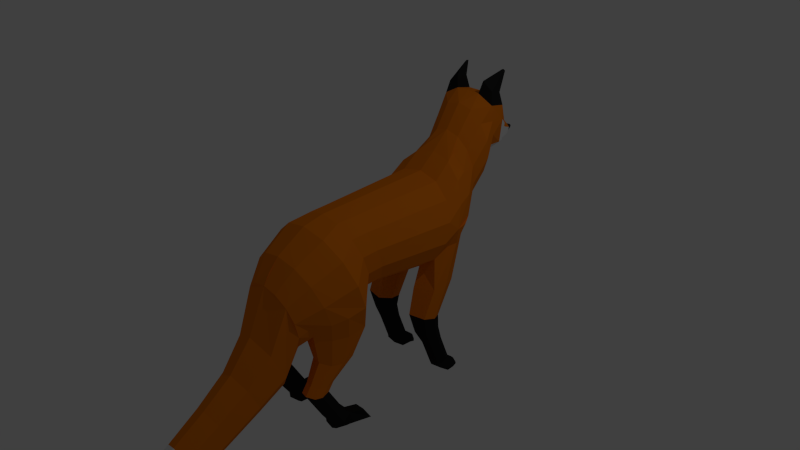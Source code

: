 # Source: fox_idle.blend  (saved by Blender 2.75.0; exported with 4.5.12 LTS)
import bpy
from mathutils import Matrix  # noqa: F401  (used for matrix-valued properties, if any)

bpy.ops.wm.read_factory_settings(use_empty=True)
scene = bpy.context.scene
scene.name = 'Scene'

# ---- collections
col_collection_1 = bpy.data.collections.new('Collection 1'); scene.collection.children.link(col_collection_1)

# ---- materials (node trees are filled in below, after node groups)
mat_fur = bpy.data.materials.new('fur')
mat_fur.alpha_threshold = 0.0
mat_fur.use_transparent_shadow = False
mat_fur.diffuse_color = (0.8, 0.1953, 0.004542, 1.0)
mat_fur.specular_color = (1.0, 0.9576, 0.9893)
mat_fur.roughness = 0.5
mat_fur2 = bpy.data.materials.new('fur2')
mat_fur2.alpha_threshold = 0.0
mat_fur2.use_transparent_shadow = False
mat_fur2.roughness = 0.5
mat_nose = bpy.data.materials.new('nose')
mat_nose.alpha_threshold = 0.0
mat_nose.use_transparent_shadow = False
mat_nose.diffuse_color = (0.01599, 0.01599, 0.01599, 1.0)
mat_nose.roughness = 0.5

# ---- material node trees

# ---- world
world_world = bpy.data.worlds.new('World'); scene.world = world_world
world_world.color = (0.05088, 0.05088, 0.05088)
world_world.use_sun_shadow = False
world_world.sun_shadow_jitter_overblur = 0.0
world_world.cycles.sampling_method = 'MANUAL'
world_world.cycles.sample_map_resolution = 256

# ---- cameras
cam_camera = bpy.data.cameras.new('Camera')
cam_camera.clip_end = 100.0
cam_camera.lens = 35.0
cam_camera.sensor_width = 32.0
cam_camera.sensor_height = 18.0
cam_camera.ortho_scale = 7.314
cam_camera.dof.focus_distance = 0.0
cam_camera.dof.aperture_fstop = 128.0

# ---- lights
light_lamp = bpy.data.lights.new('Lamp', 'POINT')
light_lamp.transmission_factor = 0.0
light_lamp.cutoff_distance = 30.0
light_lamp.energy = 100.0
light_lamp.shadow_buffer_clip_start = 1.001
light_lamp.shadow_soft_size = 0.1
light_lamp.shadow_maximum_resolution = 0.006
light_lamp.use_absolute_resolution = True
light_lamp.cycles.use_multiple_importance_sampling = False

# ---- meshes
me_cylinder_003 = bpy.data.meshes.new('Cylinder.003')
me_cylinder_003.from_pydata([(0.5534, 2.199, -1.566), (0.4615, 2.096, 1.011), (0.9981, 1.903, -1.479), (0.8326, 1.831, 0.92), (1.245, 1.474, -1.354), (1.038, 1.449, 0.7883), (1.245, 0.9991, -1.215), (1.038, 1.024, 0.642), (0.9981, 0.5709, -1.09), (0.8326, 0.642, 0.5102), (0.5534, 0.2745, -1.004), (0.4615, 0.3773, 0.419), (0.5281, 2.541, -2.016), (0.9526, 2.217, -1.922), (1.188, 1.75, -1.785), (1.267, 1.231, -1.634), (1.031, 0.7631, -1.497), (0.5281, 0.4395, -1.403), (0.4744, 2.667, -2.237), (0.8558, 2.337, -2.226), (1.067, 1.858, -2.211), (1.067, 1.328, -2.195), (0.8558, 0.8497, -2.18), (0.4744, 0.5188, -2.169), (0.3594, 2.969, -2.513), (0.6485, 2.712, -2.547), (0.809, 2.339, -2.596), (0.809, 1.926, -2.65), (0.6485, 1.553, -2.698), (0.3594, 1.295, -2.732), (0.3912, 3.507, -2.931), (0.7058, 3.244, -2.965), (0.8804, 2.865, -3.015), (0.8804, 2.445, -3.07), (0.7058, 2.065, -3.119), (0.3912, 1.803, -3.154), (0.3465, 3.814, -3.241), (0.7682, 3.609, -3.268), (0.7801, 3.239, -3.307), (0.7801, 2.907, -3.35), (0.6253, 2.608, -3.389), (0.3465, 2.401, -3.416), (0.3293, 3.737, -3.665), (0.7498, 3.538, -3.69), (0.7414, 3.187, -3.727), (0.5944, 2.587, -3.806), (0.3293, 2.39, -3.831), (0.2591, 3.397, -3.941), (0.4679, 3.242, -3.961), (0.5837, 3.018, -3.991), (0.4679, 2.546, -4.052), (0.2591, 2.391, -4.072), (0.2078, 3.225, -4.109), (0.4685, 2.92, -4.139), (0.3754, 2.54, -4.177), (0.2078, 2.415, -4.189), (0.172, 3.077, -4.19), (0.3879, 2.824, -4.215), (0.3108, 2.509, -4.246), (0.172, 2.405, -4.256), (0.1372, 2.95, -4.365), (0.3099, 2.748, -4.384), (0.2482, 2.496, -4.409), (0.1372, 2.413, -4.417), (0.09704, 2.82, -4.571), (0.2195, 2.677, -4.585), (0.1758, 2.498, -4.603), (0.09704, 2.439, -4.609), (0.04473, 2.673, -4.757), (0.102, 2.606, -4.764), (0.08156, 2.522, -4.772), (0.04473, 2.495, -4.775), (0.01744, 2.627, -4.905), (0.04069, 2.6, -4.908), (0.0324, 2.566, -4.911), (0.01744, 2.555, -4.913), (-0.01985, 2.555, -4.913), (-0.0348, 2.566, -4.911), (-0.0431, 2.6, -4.908), (-0.01985, 2.627, -4.905), (0.463, 2.076, 1.436), (0.8352, 1.811, 1.344), (1.042, 1.427, 1.212), (1.042, 1.001, 1.065), (0.8352, 0.6175, 0.9332), (0.463, 0.352, 0.8417), (0.621, 1.933, 1.979), (1.12, 1.577, 1.857), (1.397, 1.062, 1.679), (1.397, 0.4916, 1.483), (1.189, -0.09509, 1.348), (0.5563, -0.1359, 1.222), (1.327, 0.379, 1.929), (1.184, -0.168, 1.828), (0.3826, -0.1655, 1.671), (0.5253, 1.522, 2.727), (0.9475, 1.221, 2.623), (1.182, 0.786, 2.473), (1.182, 0.303, 2.306), (1.075, -0.1417, 2.225), (0.3389, -0.1592, 2.081), (0.9365, 0.2931, 2.668), (0.8697, 0.02382, 2.598), (0.4455, -0.1078, 2.514), (-0.0005318, 1.114, 3.191), (0.3753, 1.036, 3.172), (0.6766, 0.8155, 3.12), (0.8439, 0.4973, 3.044), (0.8439, 0.1441, 2.96), (0.6766, -0.1741, 2.884), (0.3753, -0.3943, 2.832), (-0.0005317, -0.4729, 2.813), (0.5956, -0.1563, 3.564), (0.743, -0.7137, 3.305), (0.33, -1.161, 3.097), (0.4822, -0.7697, 4.173), (0.6016, -1.221, 3.963), (0.2671, -1.583, 3.795), (0.4277, -1.272, 4.937), (0.5336, -1.672, 4.75), (0.2368, -1.993, 4.601), (0.3919, -1.743, 5.756), (0.489, -2.11, 5.585), (0.217, -2.404, 5.448), (0.3325, -2.023, 6.345), (0.4149, -2.352, 6.256), (0.184, -2.615, 6.185), (0.2969, -2.156, 6.814), (0.3706, -2.45, 6.735), (0.1642, -2.686, 6.671), (0.1571, -2.358, 7.173), (0.1961, -2.514, 7.131), (0.08663, -2.639, 7.097), (0.05059, -2.486, 7.376), (0.06338, -2.537, 7.362), (-0.02995, -2.578, 7.351), (-0.001203, -2.467, 7.381), (1.05, -0.2003, -1.037), (0.548, -0.2298, -0.8103), (0.9357, -0.1924, -1.766), (0.4844, -0.2226, -1.754), (1.018, -0.8578, -0.7241), (0.5663, -0.8639, -0.6352), (0.9153, -0.9928, -1.315), (0.509, -1.017, -1.298), (0.9694, -1.361, -0.8621), (0.6007, -1.383, -0.7934), (0.8853, -1.356, -1.359), (0.6468, -1.378, -1.351), (0.9594, -1.692, -1.023), (0.6975, -1.707, -0.965), (0.8997, -1.687, -1.444), (0.6644, -1.703, -1.438), (0.711, -2.37, -1.239), (0.9735, -2.373, -1.297), (0.9142, -2.365, -1.718), (0.6783, -2.364, -1.712), (0.8793, -2.424, -1.839), (0.7011, -2.424, -1.834), (0.8273, -2.537, -1.994), (0.7328, -2.537, -1.992), (1.067, -2.514, -1.754), (1.009, -2.45, -1.338), (0.7098, -2.448, -1.279), (0.5181, -2.514, -1.723), (1.029, -2.537, -1.888), (0.5444, -2.537, -1.868), (0.5013, 0.4792, -1.786), (1.118, 0.8115, -1.733), (1.235, 1.274, -1.916), (0.3948, -0.2425, -1.292), (1.114, -0.1862, -1.379), (0.4279, -0.9491, -0.9577), (1.076, -0.9265, -1.033), (0.5619, -1.395, -1.066), (1.036, -1.361, -1.123), (0.578, -1.716, -1.194), (1.032, -1.688, -1.248), (0.6946, -2.367, -1.475), (0.9438, -2.369, -1.508), (0.5668, -2.512, -1.473), (1.085, -2.513, -1.536), (1.033, -0.7845, 1.627), (0.6179, -0.789, 1.545), (1.065, -0.8336, 1.952), (0.4688, -0.8444, 1.836), (0.9931, -0.8155, 2.213), (0.4401, -0.8268, 2.106), (0.8237, -0.7064, 2.449), (0.5451, -0.7094, 2.394), (0.9348, -1.247, 2.148), (0.6539, -1.25, 2.093), (0.9888, -1.272, 2.377), (0.5195, -1.288, 2.286), (0.9403, -1.258, 2.553), (0.4998, -1.274, 2.468), (0.793, -1.194, 2.704), (0.6046, -1.196, 2.666), (0.9304, -1.448, 2.297), (0.6495, -1.451, 2.241), (0.9844, -1.476, 2.525), (0.5146, -1.476, 2.434), (0.9359, -1.464, 2.702), (0.4951, -1.464, 2.616), (0.7887, -1.395, 2.852), (0.6003, -1.397, 2.815), (0.9263, -2.135, 1.866), (0.6454, -2.138, 1.811), (0.9785, -2.18, 2.095), (0.5106, -2.161, 2.003), (0.9304, -2.166, 2.272), (0.4912, -2.147, 2.185), (0.7846, -2.082, 2.422), (0.5962, -2.084, 2.384), (0.7865, -2.651, 2.027), (0.6184, -2.651, 1.994), (0.7855, -2.355, 2.225), (0.928, -2.439, 2.084), (0.6073, -2.356, 2.189), (0.5023, -2.418, 2.0), (0.9739, -2.45, 1.917), (0.5207, -2.429, 1.828), (0.9196, -2.318, 1.699), (0.6539, -2.321, 1.646), (0.9816, -2.364, 1.375), (0.7159, -2.367, 1.323), (0.8243, -2.532, 2.183), (0.531, -2.557, 1.916), (0.5495, -2.563, 1.741), (0.5794, -2.536, 1.551), (0.9037, -2.57, 1.986), (0.5539, -2.526, 2.135), (0.9505, -2.578, 1.819), (0.994, -2.551, 1.631), (0.6747, -2.642, 1.071), (1.045, -2.643, 1.14), (0.4242, 4.102, -3.313), (0.703, 3.895, -3.34), (0.407, 4.025, -3.624), (0.6721, 3.828, -3.65), (0.5868, 4.308, -3.812), (0.6296, 4.276, -3.817), (0.5841, 4.296, -3.878), (0.6248, 4.266, -3.881), (-0.001203, 2.305, -1.597), (-0.001203, 2.191, 1.044), (-0.5558, 2.199, -1.566), (-0.4639, 2.096, 1.011), (-1.001, 1.903, -1.479), (-0.835, 1.831, 0.92), (-1.247, 1.474, -1.354), (-1.041, 1.449, 0.7883), (-1.247, 0.9991, -1.215), (-1.041, 1.024, 0.642), (-1.001, 0.5709, -1.09), (-0.835, 0.642, 0.5102), (-0.5558, 0.2745, -1.004), (-0.4639, 0.3773, 0.419), (-0.001203, 0.1688, -0.9731), (-0.001203, 0.2829, 0.3865), (-0.001203, 2.656, -2.05), (-0.5306, 2.541, -2.016), (-0.9551, 2.217, -1.922), (-1.191, 1.75, -1.785), (-1.269, 1.231, -1.634), (-1.033, 0.7631, -1.497), (-0.5306, 0.4395, -1.403), (-0.001203, 0.2125, -1.369), (-0.4768, 2.667, -2.237), (-0.8582, 2.337, -2.226), (-1.07, 1.858, -2.211), (-1.07, 1.328, -2.195), (-0.8582, 0.8497, -2.18), (-0.4768, 0.5188, -2.169), (-0.001203, 0.4008, -2.165), (-0.001203, 3.061, -2.501), (-0.3618, 2.969, -2.513), (-0.6509, 2.712, -2.547), (-0.8114, 2.339, -2.596), (-0.8114, 1.926, -2.65), (-0.6509, 1.553, -2.698), (-0.3618, 1.295, -2.732), (-0.001203, 1.203, -2.744), (-0.001203, 3.6, -2.919), (-0.3936, 3.507, -2.931), (-0.7082, 3.244, -2.965), (-0.8828, 2.865, -3.015), (-0.8828, 2.445, -3.07), (-0.7082, 2.065, -3.119), (-0.3936, 1.803, -3.154), (-0.001203, 1.71, -3.166), (-0.001203, 3.819, -3.231), (-0.3489, 3.814, -3.241), (-0.7706, 3.609, -3.268), (-0.7825, 3.239, -3.307), (-0.7825, 2.907, -3.35), (-0.6277, 2.608, -3.389), (-0.3489, 2.401, -3.416), (-0.001203, 2.327, -3.426), (-0.3317, 3.737, -3.665), (-0.7522, 3.538, -3.69), (-0.7439, 3.187, -3.727), (-0.5968, 2.587, -3.806), (-0.3317, 2.39, -3.831), (-0.2615, 3.397, -3.941), (-0.4703, 3.242, -3.961), (-0.5861, 3.018, -3.991), (-0.4703, 2.546, -4.052), (-0.2615, 2.391, -4.072), (-0.2102, 3.225, -4.109), (-0.4709, 2.92, -4.139), (-0.3778, 2.54, -4.177), (-0.2102, 2.415, -4.189), (-0.1744, 3.077, -4.19), (-0.3903, 2.824, -4.215), (-0.3132, 2.509, -4.246), (-0.1744, 2.405, -4.256), (-0.1396, 2.95, -4.365), (-0.3123, 2.748, -4.384), (-0.2507, 2.496, -4.409), (-0.1396, 2.413, -4.417), (-0.09945, 2.82, -4.571), (-0.222, 2.677, -4.585), (-0.1782, 2.498, -4.603), (-0.09945, 2.439, -4.609), (-0.04713, 2.673, -4.757), (-0.1044, 2.606, -4.764), (-0.08397, 2.522, -4.772), (-0.04713, 2.495, -4.775), (-0.001203, 2.171, 1.468), (-0.4654, 2.076, 1.436), (-0.8376, 1.811, 1.344), (-1.044, 1.427, 1.212), (-1.044, 1.001, 1.065), (-0.8376, 0.6175, 0.9332), (-0.4654, 0.352, 0.8417), (-0.001203, 0.2572, 0.8091), (-0.001203, 2.06, 2.023), (-0.6234, 1.933, 1.979), (-1.122, 1.577, 1.857), (-1.399, 1.062, 1.679), (-1.399, 0.4916, 1.483), (-1.191, -0.09509, 1.348), (-0.5587, -0.1359, 1.222), (-0.001203, -0.2296, 1.139), (-1.187, -0.168, 1.828), (-0.385, -0.1655, 1.671), (-0.001203, -0.2441, 1.603), (-0.001203, 1.63, 2.764), (-0.5277, 1.522, 2.727), (-0.9499, 1.221, 2.623), (-1.184, 0.786, 2.473), (-1.184, 0.303, 2.306), (-1.078, -0.1417, 2.225), (-0.3413, -0.1592, 2.081), (-0.001203, -0.2377, 2.016), (-0.001203, 1.345, 3.03), (-0.9389, 0.2931, 2.668), (-0.8721, 0.02382, 2.598), (-0.4479, -0.1078, 2.514), (-0.001203, -0.1994, 2.437), (-0.001874, 1.114, 3.191), (-0.3777, 1.036, 3.172), (-0.679, 0.8155, 3.12), (-0.8463, 0.4973, 3.044), (-0.8463, 0.1441, 2.96), (-0.679, -0.1741, 2.884), (-0.3777, -0.3943, 2.832), (-0.001874, -0.4729, 2.813), (-0.001203, 0.09175, 3.679), (-0.598, -0.1563, 3.564), (-0.7454, -0.7137, 3.305), (-0.3324, -1.161, 3.097), (-0.001203, -1.226, 3.067), (-0.001203, -0.5688, 4.266), (-0.4846, -0.7697, 4.173), (-0.604, -1.221, 3.963), (-0.2695, -1.583, 3.795), (-0.001203, -1.093, 5.019), (-0.4301, -1.272, 4.937), (-0.536, -1.672, 4.75), (-0.2392, -1.993, 4.601), (-0.001203, -1.579, 5.832), (-0.3943, -1.743, 5.756), (-0.4914, -2.11, 5.585), (-0.2194, -2.404, 5.448), (-0.001203, -1.877, 6.385), (-0.3349, -2.023, 6.345), (-0.4173, -2.352, 6.256), (-0.1864, -2.615, 6.185), (-0.001203, -2.026, 6.85), (-0.2993, -2.156, 6.814), (-0.373, -2.45, 6.735), (-0.1667, -2.686, 6.671), (-0.001203, -2.288, 7.192), (-0.1595, -2.358, 7.173), (-0.1986, -2.514, 7.131), (-0.08903, -2.639, 7.097), (-0.053, -2.486, 7.376), (-0.06579, -2.537, 7.362), (0.02754, -2.578, 7.351), (-1.053, -0.2003, -1.037), (-0.5504, -0.2298, -0.8103), (-0.9381, -0.1924, -1.766), (-0.4868, -0.2226, -1.754), (-1.021, -0.8578, -0.7241), (-0.5687, -0.8639, -0.6352), (-0.9177, -0.9928, -1.315), (-0.5114, -1.017, -1.298), (-0.9718, -1.344, -0.8633), (-0.6031, -1.366, -0.7946), (-0.8877, -1.338, -1.36), (-0.6492, -1.36, -1.352), (-0.9618, -1.692, -1.023), (-0.6999, -1.707, -0.965), (-0.9021, -1.687, -1.444), (-0.6668, -1.703, -1.438), (-0.9166, -2.365, -1.718), (-0.6807, -2.364, -1.712), (-0.9759, -2.373, -1.297), (-0.7134, -2.37, -1.239), (-0.8817, -2.424, -1.839), (-0.7035, -2.424, -1.834), (-0.8297, -2.537, -1.994), (-0.7352, -2.537, -1.992), (-1.07, -2.514, -1.754), (-1.02, -2.449, -1.339), (-0.7033, -2.448, -1.277), (-0.5205, -2.514, -1.723), (-1.032, -2.537, -1.888), (-0.5468, -2.537, -1.868), (-0.001203, 0.2509, -1.767), (-0.5037, 0.4792, -1.786), (-1.112, 0.8116, -1.739), (-0.3972, -0.2425, -1.292), (-1.117, -0.1862, -1.379), (-0.4303, -0.9491, -0.9577), (-1.079, -0.9265, -1.033), (-0.5644, -1.378, -1.067), (-1.038, -1.344, -1.125), (-0.5804, -1.716, -1.194), (-1.035, -1.688, -1.248), (-0.697, -2.367, -1.475), (-0.9462, -2.369, -1.508), (-0.5692, -2.512, -1.473), (-1.088, -2.513, -1.536), (-1.036, -0.7845, 1.627), (-0.6203, -0.789, 1.545), (-1.067, -0.8336, 1.952), (-0.4712, -0.8444, 1.836), (-0.9955, -0.8155, 2.213), (-0.4425, -0.8268, 2.106), (-0.8261, -0.7064, 2.449), (-0.5475, -0.7094, 2.394), (-0.9372, -1.247, 2.148), (-0.6563, -1.25, 2.093), (-0.9912, -1.272, 2.377), (-0.5219, -1.288, 2.286), (-0.9427, -1.258, 2.553), (-0.5022, -1.274, 2.468), (-0.7954, -1.194, 2.704), (-0.607, -1.196, 2.666), (-0.9328, -1.448, 2.297), (-0.6519, -1.451, 2.241), (-0.9868, -1.476, 2.525), (-0.517, -1.476, 2.434), (-0.9383, -1.464, 2.702), (-0.4975, -1.464, 2.616), (-0.7911, -1.395, 2.852), (-0.6027, -1.397, 2.815), (-0.9287, -2.135, 1.866), (-0.6478, -2.138, 1.811), (-0.9809, -2.18, 2.095), (-0.513, -2.161, 2.003), (-0.9328, -2.166, 2.272), (-0.4936, -2.147, 2.185), (-0.787, -2.082, 2.422), (-0.5986, -2.084, 2.384), (-0.6648, -2.659, 1.482), (-0.6363, -2.663, 1.664), (-0.619, -2.662, 1.826), (-0.7889, -2.651, 2.027), (-0.6208, -2.651, 1.994), (-0.7879, -2.355, 2.225), (-0.9304, -2.439, 2.084), (-0.6097, -2.356, 2.189), (-0.5047, -2.418, 2.0), (-0.9763, -2.45, 1.917), (-0.5231, -2.429, 1.828), (-0.922, -2.318, 1.699), (-0.6563, -2.321, 1.646), (-0.984, -2.364, 1.375), (-0.7183, -2.367, 1.323), (-0.8267, -2.532, 2.183), (-0.5334, -2.557, 1.916), (-0.552, -2.563, 1.741), (-0.5818, -2.536, 1.551), (-0.9061, -2.57, 1.986), (-0.5563, -2.526, 2.135), (-0.953, -2.578, 1.819), (-0.9964, -2.551, 1.631), (-0.6771, -2.642, 1.071), (-1.047, -2.643, 1.14), (-0.4266, 4.102, -3.313), (-0.7054, 3.895, -3.34), (-0.4094, 4.025, -3.624), (-0.6745, 3.828, -3.65), (-0.5892, 4.308, -3.812), (-0.632, 4.276, -3.817), (-0.5865, 4.296, -3.878), (-0.6272, 4.266, -3.881), (-0.001203, 2.248, -0.2765), (0.5074, 2.148, -0.2773), (0.9153, 1.867, -0.2796), (1.142, 1.462, -0.283), (1.142, 1.012, -0.2867), (0.9153, 0.6064, -0.2901), (0.5074, 0.3259, -0.2925), (-0.001203, 0.2258, -0.2933), (-0.5098, 2.148, -0.2773), (-0.9178, 1.867, -0.2796), (-1.144, 1.462, -0.283), (-1.144, 1.012, -0.2867), (-0.9178, 0.6064, -0.2901), (-0.5098, 0.3259, -0.2925), (0.8273, -2.607, -1.992), (0.7328, -2.607, -1.989), (1.067, -2.583, -1.751), (1.009, -2.463, -1.336), (0.7098, -2.461, -1.277), (0.5181, -2.584, -1.721), (1.029, -2.576, -1.885), (0.5444, -2.577, -1.865), (0.5668, -2.582, -1.47), (1.085, -2.583, -1.534), (-0.8297, -2.607, -1.992), (-0.7352, -2.607, -1.989), (-1.07, -2.583, -1.751), (-1.02, -2.463, -1.338), (-0.7033, -2.461, -1.275), (-0.5205, -2.554, -1.721), (-1.032, -2.576, -1.885), (-0.5468, -2.607, -1.865), (-0.5692, -2.582, -1.47), (-1.088, -2.583, -1.534)], [], [(511, 245, 1, 512), (512, 1, 3, 513), (513, 3, 5, 514), (514, 5, 7, 515), (515, 7, 9, 516), (516, 9, 11, 517), (517, 11, 259, 518), (10, 258, 267, 17), (10, 138, 137, 8), (6, 8, 16, 15), (4, 6, 15, 14), (2, 4, 14, 13), (0, 2, 13, 12), (244, 0, 12, 260), (167, 431, 274, 23), (168, 16, 137, 171), (169, 168, 22, 21), (14, 15, 169, 21, 20), (13, 14, 20, 19), (12, 13, 19, 18), (23, 274, 282, 29), (22, 23, 29, 28), (21, 22, 28, 27), (20, 21, 27, 26), (19, 20, 26, 25), (18, 19, 25, 24), (260, 275, 276, 268, 261), (29, 282, 290, 35), (28, 29, 35, 34), (27, 28, 34, 33), (26, 27, 33, 32), (25, 26, 32, 31), (24, 25, 31, 30), (275, 24, 30, 283), (35, 290, 298, 41), (34, 35, 41, 40), (33, 34, 40, 39), (32, 33, 39, 38), (31, 32, 38, 37), (30, 31, 37, 36), (283, 30, 36, 291), (303, 308, 51, 46), (40, 41, 46, 45), (44, 45, 50, 49), (37, 38, 44, 43), (42, 36, 236, 238), (308, 312, 55, 51), (45, 46, 51, 50), (49, 50, 54, 53), (43, 44, 49, 48), (42, 43, 48, 47), (42, 299, 292, 291, 36), (316, 320, 63, 59), (50, 51, 55, 54), (53, 54, 58, 57), (304, 309, 310, 306, 305), (56, 313, 309, 52), (294, 301, 302, 296, 295), (54, 55, 59, 58), (57, 58, 62, 61), (56, 57, 61, 60), (60, 317, 313, 56), (320, 324, 67, 63), (58, 59, 63, 62), (61, 62, 66, 65), (60, 61, 65, 64), (64, 321, 317, 60), (324, 328, 71, 67), (62, 63, 67, 66), (65, 66, 70, 69), (64, 65, 69, 68), (68, 325, 321, 64), (328, 76, 75, 71), (66, 67, 71, 70), (69, 70, 74, 73), (47, 48, 49, 53, 52), (47, 304, 299, 42), (72, 73, 74, 75, 76, 77, 78, 79), (312, 316, 59, 55), (70, 71, 75, 74), (68, 69, 73, 72), (78, 326, 325, 79), (259, 11, 85, 336), (11, 9, 84, 85), (9, 7, 83, 84), (7, 5, 82, 83), (5, 3, 81, 82), (3, 1, 80, 81), (1, 245, 329, 80), (336, 85, 91, 344), (85, 84, 90, 91), (84, 83, 89, 90), (83, 82, 88, 89), (82, 81, 87, 88), (81, 80, 86, 87), (80, 329, 337, 86), (344, 91, 94, 347), (102, 103, 189, 188), (90, 89, 92, 93), (97, 107, 108, 101, 98), (96, 106, 107, 97), (95, 105, 106, 96), (338, 349, 348, 337), (347, 94, 100, 355), (103, 100, 187, 189), (93, 92, 98, 99), (355, 100, 103, 360), (99, 102, 188, 186), (99, 98, 101, 102), (52, 309, 304, 47), (88, 97, 98, 92, 89), (339, 350, 349, 338), (349, 362, 361, 356, 348), (360, 103, 110, 111), (103, 102, 109, 110), (102, 101, 108, 109), (111, 110, 114, 373), (369, 361, 362, 363, 370), (72, 79, 325, 68), (374, 369, 370, 375), (38, 39, 40, 45, 44), (120, 381, 377, 117), (116, 119, 120, 117), (115, 118, 119, 116), (378, 374, 375, 379), (327, 77, 76, 328), (123, 385, 381, 120), (119, 122, 123, 120), (118, 121, 122, 119), (382, 378, 379, 383), (151, 177, 179, 155), (126, 389, 385, 123), (122, 125, 126, 123), (121, 124, 125, 122), (386, 382, 383, 387), (155, 179, 181, 161), (129, 393, 389, 126), (125, 128, 129, 126), (124, 127, 128, 125), (390, 386, 387, 391), (178, 156, 164, 180), (132, 397, 393, 129), (128, 131, 132, 129), (127, 130, 131, 128), (394, 390, 391, 395), (149, 150, 153, 154), (135, 397, 132, 400), (132, 131, 134, 400), (130, 133, 134, 131), (176, 152, 156, 178), (370, 363, 364, 365, 371), (136, 394, 395, 398), (394, 136, 133, 130), (171, 137, 141, 173), (167, 23, 140, 170), (23, 22, 139, 140), (8, 137, 16), (173, 141, 145, 175), (170, 140, 144, 172), (140, 139, 143, 144), (137, 138, 142, 141), (175, 145, 149, 177), (172, 144, 148, 174), (144, 143, 147, 148), (141, 142, 146, 145), (174, 148, 152, 176), (148, 147, 151, 152), (145, 146, 150, 149), (164, 156, 158, 166), (419, 426, 427, 420), (166, 158, 160), (156, 155, 157, 158), (158, 157, 159, 160), (157, 165, 159), (155, 161, 165, 157), (425, 429, 541, 537), (150, 176, 178, 153), (146, 174, 176, 150), (142, 172, 174, 146), (147, 175, 177, 151), (138, 170, 172, 142), (143, 173, 175, 147), (17, 167, 170, 138), (139, 171, 173, 143), (15, 16, 168, 169), (22, 168, 171, 139), (17, 267, 431, 167), (188, 189, 197, 196), (189, 187, 195, 197), (186, 188, 196, 194), (93, 99, 186, 184), (100, 94, 185, 187), (90, 93, 184, 182), (94, 91, 183, 185), (91, 90, 182, 183), (196, 197, 205, 204), (197, 195, 203, 205), (194, 196, 204, 202), (184, 186, 194, 192), (187, 185, 193, 195), (182, 184, 192, 190), (185, 183, 191, 193), (183, 182, 190, 191), (204, 205, 213, 212), (205, 203, 211, 213), (202, 204, 212, 210), (192, 194, 202, 200), (195, 193, 201, 203), (190, 192, 200, 198), (193, 191, 199, 201), (191, 190, 198, 199), (226, 231, 215, 214), (200, 202, 210, 208), (203, 201, 209, 211), (198, 200, 208, 206), (201, 199, 207, 209), (199, 198, 206, 207), (215, 234, 235, 214), (232, 230, 226, 214, 235, 233), (227, 228, 229, 234, 215, 231), (223, 222, 224, 225), (207, 206, 222, 223), (209, 207, 223, 221), (206, 208, 220, 222), (211, 209, 221, 219), (208, 210, 217, 220), (210, 212, 216, 217), (213, 211, 219, 218), (212, 213, 218, 216), (264, 271, 272, 433, 265), (229, 223, 225, 234), (222, 233, 235, 224), (225, 224, 235, 234), (221, 223, 229, 228), (222, 220, 232, 233), (219, 221, 228, 227), (220, 217, 230, 232), (217, 216, 226, 230), (218, 219, 227, 231), (216, 218, 231, 226), (238, 236, 240, 242), (37, 43, 239, 237), (43, 42, 238, 239), (36, 37, 237, 236), (240, 241, 243, 242), (237, 239, 243, 241), (239, 238, 242, 243), (236, 237, 241, 240), (17, 138, 10), (511, 519, 247, 245), (519, 520, 249, 247), (520, 521, 251, 249), (521, 522, 253, 251), (522, 523, 255, 253), (523, 524, 257, 255), (524, 518, 259, 257), (256, 266, 267, 258), (256, 254, 401, 402), (252, 264, 265, 254), (250, 263, 264, 252), (248, 262, 263, 250), (246, 261, 262, 248), (244, 260, 261, 246), (432, 273, 274, 431), (433, 435, 401, 265), (263, 270, 271, 264), (262, 269, 270, 263), (260, 12, 18, 24, 275), (273, 281, 282, 274), (272, 280, 281, 273), (271, 279, 280, 272), (270, 278, 279, 271), (269, 277, 278, 270), (268, 276, 277, 269), (281, 289, 290, 282), (280, 288, 289, 281), (279, 287, 288, 280), (278, 286, 287, 279), (277, 285, 286, 278), (276, 284, 285, 277), (275, 283, 284, 276), (289, 297, 298, 290), (288, 296, 297, 289), (287, 295, 296, 288), (286, 294, 295, 287), (285, 293, 294, 286), (284, 292, 293, 285), (283, 291, 292, 284), (296, 302, 303, 297), (301, 306, 307, 302), (293, 300, 301, 294), (299, 505, 503, 292), (302, 307, 308, 303), (306, 310, 311, 307), (300, 305, 306, 301), (299, 304, 305, 300), (307, 311, 312, 308), (310, 314, 315, 311), (309, 313, 314, 310), (311, 315, 316, 312), (314, 318, 319, 315), (313, 317, 318, 314), (315, 319, 320, 316), (318, 322, 323, 319), (317, 321, 322, 318), (319, 323, 324, 320), (322, 326, 327, 323), (321, 325, 326, 322), (323, 327, 328, 324), (77, 327, 326, 78), (345, 353, 352, 341, 342), (259, 336, 335, 257), (257, 335, 334, 255), (255, 334, 333, 253), (253, 333, 332, 251), (251, 332, 331, 249), (249, 331, 330, 247), (247, 330, 329, 245), (336, 344, 343, 335), (335, 343, 342, 334), (334, 342, 341, 333), (333, 341, 340, 332), (332, 340, 339, 331), (331, 339, 338, 330), (330, 338, 337, 329), (344, 347, 346, 343), (358, 452, 453, 359), (297, 303, 46, 41, 298), (351, 364, 363, 350), (341, 352, 351, 340), (350, 363, 362, 349), (356, 104, 105, 95, 348), (347, 355, 354, 346), (359, 453, 451, 354), (355, 360, 359, 354), (353, 450, 452, 358), (353, 358, 357, 352), (357, 365, 364, 351, 352), (340, 351, 350, 339), (86, 95, 96, 87), (360, 368, 367, 359), (359, 367, 366, 358), (358, 366, 365, 357), (368, 373, 372, 367), (376, 371, 372, 377), (105, 104, 369, 112, 106), (380, 376, 377, 381), (379, 375, 376, 380), (369, 374, 115, 112), (384, 380, 381, 385), (383, 379, 380, 384), (374, 378, 118, 115), (388, 384, 385, 389), (387, 383, 384, 388), (378, 382, 121, 118), (153, 178, 180, 163), (392, 388, 389, 393), (391, 387, 388, 392), (382, 386, 124, 121), (179, 154, 162, 181), (396, 392, 393, 397), (395, 391, 392, 396), (386, 390, 127, 124), (397, 135, 399, 396), (398, 395, 396, 399), (390, 394, 130, 127), (152, 151, 155, 156), (113, 116, 117, 114), (109, 108, 113, 114, 110), (177, 149, 154, 179), (435, 437, 405, 401), (432, 434, 404, 273), (273, 404, 403, 272), (254, 265, 401), (437, 439, 409, 405), (434, 436, 408, 404), (404, 408, 407, 403), (401, 405, 406, 402), (439, 441, 413, 409), (436, 438, 412, 408), (408, 412, 411, 407), (405, 409, 410, 406), (438, 440, 416, 412), (412, 416, 415, 411), (409, 413, 414, 410), (440, 442, 418, 416), (416, 418, 417, 415), (430, 424, 422), (422, 424, 423, 421), (421, 423, 429), (166, 160, 526, 532), (443, 445, 426, 419), (154, 153, 163, 162), (371, 365, 366, 367, 372), (410, 414, 440, 438), (133, 136, 398, 399, 135, 400, 134), (406, 410, 438, 436), (411, 415, 441, 439), (402, 406, 436, 434), (407, 411, 439, 437), (266, 402, 434, 432), (403, 407, 437, 435), (272, 403, 435, 433), (266, 432, 431, 267), (452, 460, 461, 453), (453, 461, 459, 451), (450, 458, 460, 452), (345, 448, 450, 353), (354, 451, 449, 346), (342, 446, 448, 345), (346, 449, 447, 343), (343, 447, 446, 342), (460, 468, 469, 461), (461, 469, 467, 459), (458, 466, 468, 460), (448, 456, 458, 450), (451, 459, 457, 449), (446, 454, 456, 448), (449, 457, 455, 447), (447, 455, 454, 446), (468, 476, 477, 469), (469, 477, 475, 467), (466, 474, 476, 468), (456, 464, 466, 458), (459, 467, 465, 457), (454, 462, 464, 456), (457, 465, 463, 455), (455, 463, 462, 454), (493, 481, 482, 498), (498, 482, 480, 494), (464, 472, 474, 466), (467, 475, 473, 465), (462, 470, 472, 464), (465, 473, 471, 463), (463, 471, 470, 462), (481, 502, 501, 478, 479, 480, 482), (494, 480, 479, 495), (481, 493, 497, 499, 500, 502), (495, 479, 478, 496), (490, 492, 491, 489), (471, 490, 489, 470), (473, 488, 490, 471), (470, 489, 487, 472), (475, 486, 488, 473), (472, 487, 484, 474), (474, 484, 483, 476), (477, 485, 486, 475), (476, 483, 485, 477), (496, 501, 492, 490), (478, 501, 496), (489, 491, 502, 500), (492, 501, 502, 491), (488, 495, 496, 490), (489, 500, 499, 487), (486, 494, 495, 488), (487, 499, 497, 484), (484, 497, 493, 483), (485, 498, 494, 486), (483, 493, 498, 485), (505, 509, 507, 503), (293, 504, 506, 300), (300, 506, 505, 299), (292, 503, 504, 293), (507, 509, 510, 508), (504, 508, 510, 506), (506, 510, 509, 505), (503, 507, 508, 504), (266, 256, 402), (375, 370, 371, 376), (112, 115, 116, 113), (107, 106, 112, 113, 108), (441, 443, 419, 413), (413, 419, 420, 414), (428, 430, 422, 418), (418, 422, 421, 417), (417, 421, 429, 425), (442, 444, 428, 418), (417, 425, 445, 443), (420, 427, 444, 442), (414, 420, 442, 440), (415, 417, 443, 441), (117, 377, 372, 373, 114), (261, 268, 269, 262), (337, 348, 95, 86), (87, 96, 97, 88), (52, 53, 57, 56), (256, 258, 518, 524), (254, 256, 524, 523), (252, 254, 523, 522), (250, 252, 522, 521), (248, 250, 521, 520), (246, 248, 520, 519), (244, 246, 519, 511), (10, 517, 518, 258), (8, 516, 517, 10), (6, 515, 516, 8), (4, 514, 515, 6), (2, 513, 514, 4), (0, 512, 513, 2), (244, 511, 512, 0), (532, 531, 527, 534, 533, 530), (541, 540, 543, 544, 537), (428, 444, 543, 540), (162, 163, 529, 528), (159, 165, 531, 525), (180, 164, 530, 533), (423, 424, 536, 535), (444, 427, 539, 543), (160, 159, 525, 526), (161, 181, 534, 527), (164, 166, 532, 530), (427, 426, 538, 539), (424, 430, 542, 536), (426, 445, 544, 538), (165, 161, 527, 531), (181, 162, 528, 534), (429, 423, 535, 541), (445, 425, 537, 544), (163, 180, 533, 529), (430, 428, 540, 542), (544, 543, 539, 538), (533, 534, 528, 529), (536, 542, 540, 541, 535), (526, 525, 531, 532)])
me_cylinder_003.polygons.foreach_set('material_index', [0, 0, 0, 0, 0, 0, 1, 1, 0, 0, 0, 0, 0, 0, 1, 0, 0, 0, 0, 0, 1, 1, 0, 0, 0, 0, 0, 1, 1, 0, 0, 0, 0, 0, 1, 1, 0, 0, 0, 0, 0, 1, 1, 1, 0, 2, 1, 1, 1, 0, 0, 0, 1, 1, 1, 0, 0, 0, 1, 1, 0, 0, 1, 1, 1, 0, 0, 1, 1, 1, 0, 0, 2, 1, 2, 0, 0, 2, 1, 2, 2, 2, 1, 0, 0, 0, 0, 0, 0, 1, 0, 0, 0, 0, 0, 0, 1, 0, 0, 0, 0, 0, 0, 1, 0, 0, 1, 0, 0, 0, 0, 0, 0, 1, 0, 0, 0, 0, 2, 0, 0, 0, 0, 0, 0, 2, 0, 0, 0, 0, 2, 1, 1, 1, 1, 2, 1, 1, 1, 1, 2, 1, 1, 1, 1, 2, 1, 1, 1, 2, 0, 1, 1, 0, 0, 0, 0, 2, 0, 0, 0, 2, 2, 2, 2, 2, 2, 2, 2, 2, 2, 2, 2, 2, 2, 2, 2, 2, 2, 2, 0, 2, 0, 0, 0, 0, 1, 0, 0, 0, 0, 0, 0, 0, 0, 0, 0, 0, 0, 0, 0, 0, 0, 2, 2, 2, 0, 0, 0, 0, 0, 2, 2, 2, 2, 2, 2, 2, 2, 2, 2, 2, 2, 2, 2, 2, 2, 2, 2, 0, 2, 2, 2, 2, 2, 2, 2, 2, 2, 2, 2, 2, 1, 2, 2, 2, 1, 2, 0, 0, 0, 0, 0, 0, 0, 1, 1, 0, 0, 0, 0, 0, 0, 1, 0, 0, 0, 0, 1, 1, 0, 0, 0, 0, 1, 1, 0, 0, 0, 0, 0, 1, 1, 0, 0, 0, 0, 0, 1, 1, 0, 2, 1, 1, 0, 0, 1, 1, 0, 1, 1, 0, 1, 1, 0, 1, 1, 0, 1, 2, 0, 1, 0, 0, 0, 0, 0, 0, 1, 0, 0, 0, 0, 0, 0, 1, 0, 1, 0, 0, 0, 0, 1, 0, 1, 0, 0, 0, 0, 0, 1, 0, 0, 0, 0, 0, 0, 0, 0, 0, 0, 0, 1, 1, 0, 2, 1, 1, 1, 2, 1, 1, 1, 1, 1, 1, 2, 0, 0, 2, 0, 0, 0, 0, 2, 0, 0, 0, 2, 2, 2, 2, 2, 2, 2, 2, 2, 2, 2, 2, 2, 2, 2, 0, 2, 1, 2, 2, 0, 2, 0, 0, 0, 1, 0, 0, 0, 0, 0, 0, 0, 0, 0, 0, 0, 0, 0, 0, 0, 0, 2, 2, 2, 0, 0, 0, 0, 0, 2, 2, 2, 2, 2, 2, 2, 2, 2, 2, 2, 2, 2, 2, 2, 2, 2, 2, 2, 2, 2, 2, 2, 2, 2, 2, 2, 2, 2, 2, 2, 2, 2, 1, 2, 2, 2, 1, 2, 0, 0, 0, 0, 2, 2, 2, 2, 2, 2, 2, 2, 2, 2, 0, 0, 0, 0, 0, 1, 0, 0, 0, 0, 0, 0, 1, 0, 0, 0, 0, 0, 0, 2, 2, 2, 2, 2, 2, 2, 2, 2, 2, 2, 2, 2, 2, 2, 2, 2, 2, 2, 2, 2, 2, 2, 2])
me_cylinder_003.materials.append(mat_fur)
me_cylinder_003.materials.append(mat_fur2)
me_cylinder_003.materials.append(mat_nose)
me_cylinder_003.use_remesh_preserve_volume = False
me_cylinder_003.use_remesh_preserve_attributes = False
me_cylinder_003.use_mirror_vertex_groups = False
me_cylinder_003.update()
arm_armature_006 = bpy.data.armatures.new('Armature.006')  # bones are not reproduced

# ---- objects
ob_armature = bpy.data.objects.new('Armature', arm_armature_006)
ob_cylinder = bpy.data.objects.new('Cylinder', me_cylinder_003)
ob_lamp = bpy.data.objects.new('Lamp', light_lamp)
ob_camera = bpy.data.objects.new('Camera', cam_camera)

# ---- transforms, parenting, visibility, modifiers, constraints
ob_armature.location = (0.001162, -1.058, 0.07444)
ob_armature.rotation_euler = (-1.274, -2.123e-16, 1.57e-16)
ob_armature.show_in_front = True
ob_armature.lineart.crease_threshold = 0.0
ob_cylinder.parent = ob_armature
ob_cylinder.matrix_parent_inverse = Matrix(((1.0, 0.0, -2.91e-11, -0.001162), (1.57e-16, 0.2927, -0.9562, 0.381), (-2.123e-16, 0.9562, 0.2927, 0.99), (0.0, 0.0, 0.0, 1.0)))
ob_cylinder.location = (0.0006387, -0.001869, -0.4226)
ob_cylinder.rotation_euler = (1.571, -1.323e-23, 6.617e-24)
ob_cylinder.scale = (0.531, 0.5813, 0.531)
ob_cylinder.lineart.crease_threshold = 0.0
_vg = ob_cylinder.vertex_groups.new(name='Bone')
for _i, _w in zip([1, 3, 5, 7, 9, 11, 80, 81, 82, 83, 84, 85, 86, 87, 88, 89, 90, 91, 92, 95, 96, 97, 98, 99, 101, 102, 103, 104, 105, 106, 107, 108, 109, 110, 111, 112, 113, 114, 115, 116, 117, 118, 119, 120, 121, 122, 123, 124, 125, 126, 127, 128, 129, 130, 131, 132, 133, 134, 135, 136, 245, 247, 249, 251, 253, 255, 257, 259, 329, 330, 331, 332, 333, 334, 335, 336, 337, 338, 339, 340, 341, 342, 343, 344, 345, 347, 348, 349, 350, 351, 352, 355, 356, 357, 358, 359, 360, 361, 362, 363, 364, 365, 366, 367, 368, 369, 370, 371, 372, 373, 374, 375, 376, 377, 378, 379, 380, 381, 382, 383, 384, 385, 386, 387, 388, 389, 390, 391, 392, 393, 394, 395, 396, 397, 398, 399, 400, 511, 512, 513, 514, 515, 516, 517, 518, 519, 520, 521, 522, 523, 524], [0.1964, 0.1928, 0.1914, 0.1991, 0.1906, 0.1769, 0.4258, 0.4251, 0.4316, 0.4962, 0.5018, 0.479, 0.6008, 0.5794, 0.5004, 0.2206, 0.07355, 0.09353, 0.1302, 0.3562, 0.3191, 0.1883, 0.08822, 0.0008791, 0.09216, 0.05934, 0.0612, 0.2845, 0.2664, 0.1838, 0.1392, 0.1124, 0.1118, 0.1389, 0.1559, 0.1315, 0.1122, 0.1234, 0.1241, 0.1204, 0.1224, 0.1228, 0.1223, 0.1224, 0.1227, 0.1226, 0.1226, 0.1226, 0.1226, 0.1226, 0.1226, 0.1226, 0.1226, 0.1226, 0.1226, 0.1226, 0.1226, 0.1226, 0.1226, 0.1226, 0.1981, 0.1966, 0.1931, 0.1919, 0.1994, 0.1909, 0.1771, 0.1718, 0.4258, 0.4257, 0.4248, 0.4312, 0.4954, 0.501, 0.4783, 0.4707, 0.6056, 0.6003, 0.5785, 0.5, 0.2236, 0.0747, 0.09368, 0.1358, 0.004982, 0.03119, 0.3647, 0.3555, 0.3192, 0.1891, 0.08876, 0.02736, 0.3109, 0.09338, 0.05222, 0.05391, 0.1568, 0.288, 0.2534, 0.1699, 0.1253, 0.08371, 0.08433, 0.1075, 0.1377, 0.1449, 0.1187, 0.1147, 0.122, 0.1245, 0.1262, 0.1227, 0.1216, 0.1222, 0.1232, 0.1228, 0.1225, 0.1225, 0.1227, 0.1227, 0.1226, 0.1226, 0.1226, 0.1226, 0.1226, 0.1226, 0.1226, 0.1226, 0.1226, 0.1226, 0.1226, 0.1226, 0.1226, 0.1226, 0.1226, 0.1226, 0.1226, 0.01217, 0.01373, 0.01848, 0.02555, 0.03292, 0.03699, 0.03844, 0.0398, 0.01391, 0.01881, 0.02598, 0.03339, 0.03741, 0.03869]): _vg.add([_i], _w, 'REPLACE')
_vg = ob_cylinder.vertex_groups.new(name='Bone.001')
for _i, _w in zip([0, 1, 2, 3, 4, 5, 6, 7, 8, 9, 10, 11, 13, 14, 15, 16, 20, 21, 80, 81, 82, 83, 84, 85, 86, 87, 88, 89, 90, 91, 92, 95, 96, 97, 168, 169, 244, 245, 246, 247, 248, 249, 250, 251, 252, 253, 254, 255, 256, 257, 258, 259, 261, 262, 263, 264, 265, 267, 270, 271, 329, 330, 331, 332, 333, 334, 335, 336, 337, 338, 339, 340, 341, 342, 343, 344, 348, 349, 350, 351, 433, 511, 512, 513, 514, 515, 516, 517, 518, 519, 520, 521, 522, 523, 524], [0.0954, 0.7468, 0.1232, 0.7424, 0.1455, 0.727, 0.1415, 0.6912, 0.0873, 0.6755, 0.07364, 0.6727, 0.03935, 0.06781, 0.07501, 0.03694, 0.0057, 0.002455, 0.5015, 0.4934, 0.4623, 0.3308, 0.274, 0.2551, 0.205, 0.1864, 0.147, 0.09654, 0.02121, 0.04837, 0.03788, 0.01563, 0.01212, 0.01479, 0.007894, 0.04954, 0.08224, 0.7474, 0.09585, 0.7465, 0.1235, 0.7417, 0.1458, 0.726, 0.1418, 0.69, 0.08769, 0.6745, 0.07354, 0.6721, 0.1515, 0.675, 0.0009538, 0.04009, 0.06793, 0.07513, 0.0375, 0.04186, 0.005621, 0.0004071, 0.5033, 0.5014, 0.4931, 0.4618, 0.3307, 0.2742, 0.2553, 0.2581, 0.2099, 0.2052, 0.1865, 0.1456, 0.09471, 0.02183, 0.0486, 0.07269, 0.02054, 0.01737, 0.01386, 0.0191, 0.007798, 0.8141, 0.8095, 0.7947, 0.7703, 0.7381, 0.7043, 0.6871, 0.6922, 0.8091, 0.794, 0.7693, 0.737, 0.7033, 0.6863]): _vg.add([_i], _w, 'REPLACE')
_vg = ob_cylinder.vertex_groups.new(name='Bone.002')
for _i, _w in zip([0, 2, 4, 6, 12, 13, 14, 15, 16, 18, 19, 20, 21, 22, 23, 25, 26, 27, 28, 29, 33, 34, 35, 168, 169, 244, 246, 248, 250, 252, 260, 261, 262, 263, 264, 265, 268, 269, 270, 271, 272, 273, 274, 277, 278, 279, 280, 281, 282, 287, 288, 289, 290, 431, 433, 511, 512, 513, 514, 519, 520, 521], [0.6377, 0.5395, 0.2324, 0.08544, 0.1742, 0.3169, 0.4844, 0.196, 0.03884, 0.1055, 0.175, 0.4323, 0.398, 0.1343, 0.09127, 0.03853, 0.08201, 0.1514, 0.2002, 0.3736, 0.01689, 0.05956, 0.08199, 0.07098, 0.2764, 0.6747, 0.6385, 0.5399, 0.2335, 0.08615, 0.1261, 0.1869, 0.3199, 0.487, 0.1974, 0.03998, 0.08832, 0.1775, 0.4363, 0.4162, 0.1378, 0.09201, 0.244, 0.03383, 0.0828, 0.1533, 0.2036, 0.3742, 0.4084, 0.01769, 0.0603, 0.0827, 0.09907, 0.06977, 0.07151, 0.09715, 0.09301, 0.07892, 0.04344, 0.09323, 0.07923, 0.04412]): _vg.add([_i], _w, 'REPLACE')
_vg = ob_cylinder.vertex_groups.new(name='Bone.003')
for _i, _w in zip([0, 2, 4, 6, 12, 13, 14, 15, 18, 19, 20, 21, 22, 23, 24, 25, 26, 27, 28, 29, 30, 31, 32, 33, 34, 35, 38, 39, 40, 41, 45, 46, 168, 169, 244, 246, 248, 250, 252, 260, 261, 262, 263, 264, 268, 269, 270, 271, 272, 273, 274, 275, 276, 277, 278, 279, 280, 281, 282, 283, 284, 285, 286, 287, 288, 289, 290, 291, 294, 295, 296, 297, 298, 302, 303, 307, 433, 511, 512, 519], [0.1983, 0.1433, 0.07682, 0.01479, 0.7439, 0.5325, 0.1952, 0.08555, 0.7882, 0.7066, 0.3776, 0.2162, 0.09399, 0.05179, 0.8324, 0.7742, 0.7731, 0.7224, 0.6734, 0.5131, 0.1163, 0.1741, 0.2992, 0.5881, 0.6879, 0.7297, 0.06481, 0.12, 0.178, 0.1788, 0.04385, 0.03531, 0.03101, 0.1406, 0.2041, 0.1967, 0.1424, 0.0758, 0.01352, 0.8151, 0.7278, 0.5294, 0.1936, 0.08263, 0.8196, 0.7043, 0.3758, 0.2105, 0.09245, 0.05136, 0.05597, 0.8548, 0.8148, 0.7774, 0.7723, 0.7208, 0.6714, 0.5126, 0.4876, 0.1185, 0.1159, 0.1761, 0.3101, 0.5894, 0.6873, 0.7291, 0.7344, 0.00486, 0.07241, 0.1575, 0.1791, 0.1795, 0.1679, 0.05675, 0.03738, 0.0004154, 0.02833, 0.008483, 0.005998, 0.005796]): _vg.add([_i], _w, 'REPLACE')
_vg = ob_cylinder.vertex_groups.new(name='Bone.004')
for _i, _w in zip([19, 25, 26, 27, 28, 31, 32, 33, 34, 35, 38, 39, 40, 41, 44, 45, 46, 47, 48, 49, 50, 51, 52, 53, 54, 55, 56, 57, 58, 59, 60, 61, 62, 63, 64, 65, 66, 67, 68, 69, 70, 71, 72, 73, 74, 75, 76, 77, 78, 79, 269, 277, 278, 279, 280, 285, 286, 287, 288, 289, 290, 294, 295, 296, 297, 298, 301, 302, 303, 304, 305, 306, 307, 308, 309, 310, 311, 312, 313, 314, 315, 316, 317, 318, 319, 320, 321, 322, 323, 324, 325, 326, 327, 328], [0.004708, 0.06802, 0.06271, 0.04056, 0.004126, 0.07525, 0.3295, 0.214, 0.1575, 0.1177, 0.06942, 0.2445, 0.5108, 0.6014, 0.08536, 0.4121, 0.4048, 0.05625, 0.09472, 0.1788, 0.3707, 0.3674, 0.1747, 0.2974, 0.3699, 0.3612, 0.315, 0.3445, 0.3691, 0.3586, 0.3516, 0.3616, 0.3595, 0.3533, 0.3469, 0.3509, 0.3498, 0.3481, 0.3451, 0.346, 0.3457, 0.3454, 0.3444, 0.3445, 0.3445, 0.3444, 0.3443, 0.3443, 0.3442, 0.3442, 0.006178, 0.07212, 0.06478, 0.04218, 0.00474, 0.08202, 0.3484, 0.22, 0.1591, 0.1181, 0.1043, 0.08356, 0.3145, 0.5181, 0.5988, 0.6381, 0.06929, 0.2877, 0.3792, 0.0539, 0.07516, 0.135, 0.313, 0.3546, 0.1568, 0.2174, 0.3298, 0.3511, 0.2936, 0.2922, 0.3441, 0.3514, 0.3392, 0.3356, 0.3474, 0.3487, 0.3421, 0.341, 0.345, 0.3459, 0.344, 0.3437, 0.3445, 0.3448]): _vg.add([_i], _w, 'REPLACE')
_vg = ob_cylinder.vertex_groups.new(name='Bone.003_L')
for _i, _w in zip([24, 30, 31, 36, 42, 47, 48, 52, 56, 268, 275, 276, 277, 278, 283, 284, 285, 286, 287, 288, 291, 292, 293, 294, 295, 296, 297, 299, 300, 301, 302, 303, 304, 305, 306, 307, 309, 310, 313, 314, 503, 504, 505, 506], [0.01803, 0.1253, 0.01381, 0.07443, 0.05288, 0.08815, 0.02665, 0.055, 0.008596, 0.03656, 0.09621, 0.1324, 0.08163, 0.01664, 0.6618, 0.7986, 0.6569, 0.2474, 0.0809, 0.002913, 0.6416, 0.8215, 0.4966, 0.6523, 0.3522, 0.1089, 0.01386, 0.7963, 0.4969, 0.5629, 0.09616, 0.00106, 0.5362, 0.462, 0.296, 0.01984, 0.2064, 0.145, 0.08997, 0.07403, 0.09987, 0.09577, 0.0428, 0.08476]): _vg.add([_i], _w, 'REPLACE')
_vg = ob_cylinder.vertex_groups.new(name='Bone.003_L.001')
for _i, _w in zip([284, 285, 286, 291, 292, 293, 294, 295, 299, 300, 301, 304, 305, 306, 309, 503, 504, 505, 506], [0.05213, 0.06632, 0.01758, 0.0305, 0.1315, 0.4761, 0.1229, 0.06376, 0.1288, 0.4443, 0.1271, 0.06399, 0.08972, 0.03131, 0.0002718, 0.8646, 0.8904, 0.9058, 0.8717]): _vg.add([_i], _w, 'REPLACE')
_vg = ob_cylinder.vertex_groups.new(name='Bone.003_L.002')
for _i, _w in zip([503, 505, 506, 507, 508, 509, 510], [0.01113, 0.03832, 0.02028, 0.9888, 0.9948, 1.002, 0.9923]): _vg.add([_i], _w, 'REPLACE')
_vg = ob_cylinder.vertex_groups.new(name='Bone.003_R')
for _i, _w in zip([18, 24, 25, 26, 30, 31, 32, 33, 36, 37, 38, 39, 40, 41, 42, 43, 44, 45, 47, 48, 49, 52, 53, 56, 57, 236, 237, 238, 239, 275, 283, 284, 291, 292, 299, 304, 305, 309, 313], [0.04118, 0.1043, 0.07157, 0.008151, 0.7119, 0.6284, 0.2205, 0.07112, 0.7732, 0.4896, 0.6261, 0.2809, 0.09317, 0.003281, 0.7733, 0.4789, 0.5248, 0.06978, 0.4758, 0.3045, 0.2392, 0.1904, 0.1005, 0.07927, 0.04902, 0.09464, 0.09044, 0.04395, 0.08048, 0.0577, 0.2032, 0.03084, 0.252, 0.007597, 0.02477, 0.07768, 0.0243, 0.04496, 0.001651]): _vg.add([_i], _w, 'REPLACE')
_vg = ob_cylinder.vertex_groups.new(name='Bone.003_R.001')
for _i, _w in zip([30, 31, 32, 36, 37, 38, 39, 42, 43, 44, 47, 48, 49, 52, 236, 237, 238, 239, 291], [0.05197, 0.06481, 0.01007, 0.1335, 0.4765, 0.1199, 0.0515, 0.1315, 0.446, 0.1271, 0.06024, 0.09277, 0.02108, 0.0004334, 0.8635, 0.8926, 0.9017, 0.8738, 0.03168]): _vg.add([_i], _w, 'REPLACE')
_vg = ob_cylinder.vertex_groups.new(name='Bone.003_R.002')
for _i, _w in zip([236, 238, 239, 240, 241, 242, 243], [0.0123, 0.04242, 0.01954, 0.9877, 0.9961, 1.002, 0.9924]): _vg.add([_i], _w, 'REPLACE')
_vg = ob_cylinder.vertex_groups.new(name='Bone.005')
for _i, _w in zip([2, 4, 6, 8, 9, 10, 11, 13, 14, 15, 16, 17, 20, 21, 22, 23, 27, 28, 29, 137, 138, 139, 140, 141, 142, 143, 144, 145, 146, 167, 168, 169, 170, 171, 172, 173, 256, 258, 259, 266, 267, 272, 273, 274, 282, 431, 432, 514, 515, 516, 517, 518, 524], [0.05885, 0.1564, 0.3399, 0.6887, 0.02816, 0.6965, 0.04099, 0.01548, 0.1011, 0.2839, 0.6858, 0.8006, 0.0732, 0.2358, 0.612, 0.6878, 0.004758, 0.05478, 0.0674, 0.9459, 0.8862, 0.9566, 0.9426, 0.4468, 0.4485, 0.04098, 0.06554, 0.01654, 0.04301, 0.7864, 0.6834, 0.2919, 0.9336, 0.9592, 0.1218, 0.09121, 0.04565, 0.2272, 0.01215, 0.04515, 0.2333, 0.005819, 0.07229, 0.2846, 0.03282, 0.252, 0.05804, 0.05211, 0.1045, 0.1743, 0.1776, 0.09197, 0.02383]): _vg.add([_i], _w, 'REPLACE')
_vg = ob_cylinder.vertex_groups.new(name='Bone.006')
for _i, _w in zip([137, 138, 140, 141, 142, 143, 144, 145, 146, 147, 148, 149, 150, 151, 152, 153, 154, 161, 162, 163, 170, 171, 172, 173, 174, 175, 176, 177, 178, 179, 180, 181, 527, 528, 529, 533, 534], [0.0226, 0.07688, 0.01896, 0.5523, 0.5497, 0.9536, 0.9332, 0.9658, 0.9534, 0.9946, 0.9937, 0.9861, 0.9934, 0.9704, 0.966, 0.4639, 0.4622, 0.0008252, 0.4048, 0.4212, 0.05217, 0.01054, 0.8767, 0.9084, 0.9924, 0.9899, 0.9765, 0.9828, 0.01305, 0.07015, 0.06817, 0.1012, 0.005487, 0.4038, 0.4143, 0.06754, 0.09759]): _vg.add([_i], _w, 'REPLACE')
_vg = ob_cylinder.vertex_groups.new(name='Bone.007')
for _i, _w in zip([151, 152, 153, 154, 155, 156, 157, 158, 159, 160, 161, 162, 163, 164, 165, 166, 178, 179, 180, 181, 525, 526, 527, 528, 529, 530, 531, 532, 533, 534], [0.008694, 0.01773, 0.5361, 0.5377, 0.9849, 0.9906, 0.9963, 0.9976, 0.9994, 0.9995, 0.9746, 0.5952, 0.5788, 0.9812, 0.9892, 0.9931, 0.9685, 0.9298, 0.9318, 0.8988, 0.9982, 0.9991, 0.9723, 0.5962, 0.5857, 0.9754, 0.988, 0.9929, 0.9325, 0.9024]): _vg.add([_i], _w, 'REPLACE')
_vg = ob_cylinder.vertex_groups.new(name='Bone.008')
for _i, _w in zip([10, 17, 22, 23, 167, 248, 250, 252, 254, 255, 256, 257, 258, 259, 262, 263, 264, 265, 266, 267, 270, 271, 272, 273, 274, 279, 280, 281, 282, 401, 402, 403, 404, 405, 406, 407, 408, 409, 410, 431, 432, 433, 434, 435, 436, 437, 517, 518, 521, 522, 523, 524], [0.04559, 0.04507, 0.006693, 0.07237, 0.05803, 0.05821, 0.1554, 0.3391, 0.6882, 0.02808, 0.6963, 0.04095, 0.2271, 0.01213, 0.01423, 0.09926, 0.2814, 0.6846, 0.8004, 0.2332, 0.07113, 0.2274, 0.6126, 0.6879, 0.2846, 0.003401, 0.05345, 0.06714, 0.0327, 0.946, 0.8861, 0.9567, 0.9425, 0.4466, 0.448, 0.04131, 0.06601, 0.01752, 0.04489, 0.252, 0.7863, 0.6828, 0.9334, 0.9592, 0.1223, 0.09101, 0.0238, 0.09193, 0.05194, 0.1043, 0.1742, 0.1775]): _vg.add([_i], _w, 'REPLACE')
_vg = ob_cylinder.vertex_groups.new(name='Bone.009')
for _i, _w in zip([401, 402, 404, 405, 406, 407, 408, 409, 410, 411, 412, 413, 414, 415, 416, 419, 420, 425, 426, 427, 434, 435, 436, 437, 438, 439, 440, 441, 442, 443, 444, 445, 537, 538, 539, 543, 544], [0.02247, 0.07695, 0.01905, 0.5526, 0.5501, 0.9535, 0.9327, 0.9654, 0.9525, 0.9944, 0.9934, 0.9864, 0.9936, 0.9708, 0.9663, 0.4599, 0.4656, 0.009233, 0.3805, 0.4324, 0.0523, 0.01047, 0.8761, 0.9086, 0.9923, 0.9898, 0.9767, 0.983, 0.01446, 0.06903, 0.07643, 0.09519, 0.02922, 0.3736, 0.4308, 0.08001, 0.0867]): _vg.add([_i], _w, 'REPLACE')
_vg = ob_cylinder.vertex_groups.new(name='Bone.010')
for _i, _w in zip([415, 416, 417, 418, 419, 420, 421, 422, 423, 424, 425, 426, 427, 428, 429, 430, 442, 443, 444, 445, 535, 536, 537, 538, 539, 540, 541, 542, 543, 544], [0.007874, 0.01706, 0.985, 0.9905, 0.54, 0.5343, 0.9962, 0.9976, 0.9992, 0.9994, 0.9704, 0.6195, 0.5675, 0.9827, 0.988, 0.9935, 0.9678, 0.931, 0.9236, 0.9048, 0.9966, 0.9986, 0.9604, 0.6264, 0.5692, 0.9811, 0.9872, 0.9928, 0.92, 0.9133]): _vg.add([_i], _w, 'REPLACE')
_vg = ob_cylinder.vertex_groups.new(name='Bone.011')
for _i, _w in zip([5, 7, 9, 11, 82, 83, 84, 85, 87, 88, 89, 90, 91, 92, 93, 94, 95, 96, 97, 98, 99, 100, 101, 102, 103, 105, 106, 107, 108, 109, 110, 111, 113, 182, 183, 184, 185, 186, 187, 188, 189, 190, 191, 192, 193, 194, 195, 196, 197, 198, 199, 200, 201, 202, 203, 204, 205, 212, 213, 257, 259, 335, 336, 343, 344, 346, 347, 354, 355, 359, 360, 368], [0.01139, 0.0589, 0.08056, 0.08147, 0.05406, 0.134, 0.2027, 0.2221, 0.071, 0.2259, 0.6413, 0.8935, 0.7748, 0.72, 0.9517, 0.8237, 0.01379, 0.08748, 0.2372, 0.6573, 0.9052, 0.7015, 0.3362, 0.5487, 0.4301, 0.02278, 0.0684, 0.1148, 0.1524, 0.1496, 0.1031, 0.06442, 0.01842, 0.9789, 0.9651, 0.9816, 0.9723, 0.9896, 0.9787, 0.9793, 0.9528, 0.8968, 0.9008, 0.883, 0.8583, 0.9158, 0.877, 0.9143, 0.9078, 0.1214, 0.1228, 0.175, 0.1962, 0.4401, 0.4383, 0.5236, 0.519, 0.01679, 0.0242, 0.003035, 0.05346, 0.03948, 0.125, 0.05609, 0.2914, 0.08901, 0.358, 0.1001, 0.325, 0.02776, 0.1596, 0.01496]): _vg.add([_i], _w, 'REPLACE')
_vg = ob_cylinder.vertex_groups.new(name='Bone.012')
for _i, _w in zip([190, 191, 192, 193, 194, 195, 196, 197, 198, 199, 200, 201, 202, 203, 204, 205, 206, 207, 208, 209, 210, 211, 212, 213, 214, 215, 216, 217, 218, 219, 220, 221, 222, 223, 224, 225, 226, 227, 228, 229, 230, 231, 232, 233], [0.1016, 0.09674, 0.1173, 0.1406, 0.08411, 0.1218, 0.08461, 0.09026, 0.8774, 0.8741, 0.8249, 0.8042, 0.56, 0.5623, 0.4766, 0.4818, 0.9288, 0.907, 0.9849, 0.9814, 0.9945, 0.982, 0.9656, 0.9646, 0.5479, 0.5225, 0.9683, 0.926, 0.9569, 0.8839, 0.8381, 0.7598, 0.2582, 0.2401, 0.055, 0.008732, 0.8361, 0.6275, 0.403, 0.1414, 0.6888, 0.833, 0.5516, 0.3654]): _vg.add([_i], _w, 'REPLACE')
_vg = ob_cylinder.vertex_groups.new(name='Bone.013')
for _i, _w in zip([206, 207, 209, 214, 215, 216, 217, 218, 219, 220, 221, 222, 223, 224, 225, 226, 227, 228, 229, 230, 231, 232, 233, 234, 235], [0.06962, 0.09542, 0.001759, 0.4521, 0.4776, 0.009386, 0.07371, 0.02692, 0.118, 0.1617, 0.2426, 0.7417, 0.7603, 0.945, 0.9707, 0.1636, 0.3738, 0.5978, 0.8588, 0.311, 0.1659, 0.4483, 0.6345, 1.006, 0.9905]): _vg.add([_i], _w, 'REPLACE')
_vg = ob_cylinder.vertex_groups.new(name='Bone.014')
for _i, _w in zip([11, 85, 91, 94, 100, 103, 111, 251, 253, 255, 257, 259, 332, 333, 334, 335, 336, 339, 340, 341, 342, 343, 344, 345, 346, 347, 349, 350, 351, 352, 353, 354, 355, 357, 358, 359, 360, 361, 362, 363, 364, 365, 366, 367, 368, 370, 446, 447, 448, 449, 450, 451, 452, 453, 454, 455, 456, 457, 458, 459, 460, 461, 462, 463, 464, 465, 466, 467, 468, 469, 476, 477], [0.0008206, 0.03446, 0.04788, 0.07009, 0.08348, 0.01795, 0.01147, 0.01068, 0.0583, 0.07966, 0.07976, 0.05187, 0.05333, 0.1327, 0.2012, 0.2174, 0.1209, 0.07082, 0.22, 0.6395, 0.8996, 0.7567, 0.2793, 0.9605, 0.7823, 0.3358, 0.01934, 0.09309, 0.2581, 0.6749, 0.9224, 0.6624, 0.3024, 0.3567, 0.5578, 0.4212, 0.1512, 0.005102, 0.04564, 0.07019, 0.141, 0.185, 0.1702, 0.08988, 0.05788, 0.0007111, 0.9795, 0.9599, 0.9837, 0.9666, 0.9921, 0.9724, 0.9794, 0.9468, 0.8995, 0.8983, 0.8861, 0.8548, 0.9165, 0.8753, 0.9143, 0.9073, 0.1267, 0.1186, 0.1824, 0.1877, 0.4407, 0.4375, 0.5236, 0.5186, 0.01677, 0.01953]): _vg.add([_i], _w, 'REPLACE')
_vg = ob_cylinder.vertex_groups.new(name='Bone.015')
for _i, _w in zip([454, 455, 456, 457, 458, 459, 460, 461, 462, 463, 464, 465, 466, 467, 468, 469, 470, 471, 472, 473, 474, 475, 476, 477, 479, 480, 481, 482, 483, 484, 485, 486, 487, 488, 489, 490, 491, 493, 494, 495, 496, 497, 498, 499, 500], [0.09891, 0.09871, 0.1143, 0.1438, 0.08343, 0.1233, 0.08455, 0.09054, 0.8718, 0.8783, 0.8175, 0.8129, 0.5594, 0.5632, 0.4765, 0.4821, 0.9152, 0.9084, 0.977, 0.9861, 0.9919, 0.9865, 0.9655, 0.9685, 0.05871, 0.1129, 0.4893, 0.4477, 0.9712, 0.9076, 0.9697, 0.8871, 0.7611, 0.7573, 0.2304, 0.2091, 0.05366, 0.8681, 0.4977, 0.1915, 0.002304, 0.7114, 0.8349, 0.3148, 0.1432]): _vg.add([_i], _w, 'REPLACE')
_vg = ob_cylinder.vertex_groups.new(name='Bone.016')
for _i, _w in zip([470, 471, 478, 479, 480, 481, 482, 483, 484, 485, 486, 487, 488, 489, 490, 491, 492, 493, 494, 495, 496, 497, 498, 499, 500, 501, 502], [0.08285, 0.09362, 0.994, 0.9413, 0.8872, 0.5106, 0.552, 0.003641, 0.09199, 0.002386, 0.1143, 0.2387, 0.2443, 0.7695, 0.7912, 0.9463, 0.9848, 0.1313, 0.5026, 0.8088, 0.9739, 0.2885, 0.1641, 0.6851, 0.8567, 1.002, 1.03]): _vg.add([_i], _w, 'REPLACE')
_vg = ob_cylinder.vertex_groups.new(name='Bone.017')
for _i, _w in zip([86, 87, 88, 89, 92, 94, 95, 96, 97, 98, 99, 100, 101, 102, 103, 104, 105, 106, 107, 108, 109, 110, 111, 112, 113, 114, 115, 189, 337, 338, 339, 340, 341, 346, 347, 348, 349, 350, 351, 352, 353, 354, 355, 356, 357, 358, 359, 360, 361, 362, 363, 364, 365, 366, 367, 368, 369, 370, 371, 372, 373, 374, 375, 376, 453], [0.03675, 0.04835, 0.0424, 0.006436, 0.06528, 0.01618, 0.1757, 0.1974, 0.1936, 0.1596, 0.0566, 0.1428, 0.4842, 0.3355, 0.445, 0.6599, 0.7119, 0.7797, 0.7238, 0.6704, 0.6161, 0.6842, 0.7355, 0.7722, 0.3016, 0.1832, 0.06135, 0.01212, 0.02953, 0.02625, 0.03175, 0.02934, 0.0009533, 0.03255, 0.05898, 0.1672, 0.1497, 0.1581, 0.1505, 0.1204, 0.04169, 0.1577, 0.1871, 0.4183, 0.4099, 0.3227, 0.4544, 0.5737, 0.4314, 0.502, 0.6341, 0.6174, 0.6942, 0.6419, 0.7283, 0.7502, 0.901, 0.8042, 0.2551, 0.1541, 0.1658, 0.05625, 0.05149, 0.01475, 0.01982]): _vg.add([_i], _w, 'REPLACE')
_vg = ob_cylinder.vertex_groups.new(name='Bone.018')
for _i, _w in zip([101, 102, 103, 107, 108, 109, 110, 111, 112, 113, 114, 115, 116, 117, 118, 358, 359, 360, 365, 366, 367, 368, 369, 370, 371, 372, 373, 374, 375, 376, 377, 378, 379], [0.01771, 0.03518, 0.05045, 0.0007302, 0.09072, 0.153, 0.1451, 0.1255, 0.1801, 0.5672, 0.6451, 0.7673, 0.2587, 0.1451, 0.03742, 0.008388, 0.03614, 0.05412, 0.006923, 0.1217, 0.128, 0.1202, 0.05553, 0.1334, 0.6292, 0.6638, 0.6499, 0.879, 0.7971, 0.2237, 0.1335, 0.03738, 0.0283]): _vg.add([_i], _w, 'REPLACE')
_vg = ob_cylinder.vertex_groups.new(name='Bone.019')
for _i, _w in zip([109, 110, 111, 113, 114, 115, 116, 117, 118, 119, 120, 121, 371, 372, 373, 374, 375, 376, 377, 378, 379, 380, 381, 382, 383], [0.003271, 0.006926, 0.001469, 0.08728, 0.1349, 0.1569, 0.6409, 0.7199, 0.7896, 0.2321, 0.1197, 0.03781, 0.07578, 0.1428, 0.1435, 0.05781, 0.1326, 0.6754, 0.7266, 0.8892, 0.8055, 0.2136, 0.115, 0.0469, 0.02877]): _vg.add([_i], _w, 'REPLACE')
_vg = ob_cylinder.vertex_groups.new(name='Bone.020')
for _i, _w in zip([116, 117, 118, 119, 120, 121, 122, 123, 124, 125, 126, 376, 377, 378, 379, 380, 381, 382, 383, 384, 385, 386, 387, 388, 389], [0.07107, 0.1078, 0.1581, 0.7351, 0.8269, 0.8688, 0.8304, 0.5487, 0.07922, 0.07637, 0.0572, 0.06333, 0.1083, 0.06095, 0.1467, 0.7467, 0.8308, 0.88, 0.8758, 0.8272, 0.5465, 0.07604, 0.07639, 0.07453, 0.06029]): _vg.add([_i], _w, 'REPLACE')
_vg = ob_cylinder.vertex_groups.new(name='Bone.021')
for _i, _w in zip([120, 121, 122, 123, 124, 125, 126, 127, 128, 129, 381, 382, 383, 384, 385, 386, 387, 388, 389, 390, 391, 392, 393], [0.02047, 0.076, 0.1385, 0.4164, 0.8097, 0.712, 0.3189, 0.103, 0.09681, 0.06901, 0.01894, 0.06265, 0.07489, 0.1417, 0.4302, 0.8375, 0.8284, 0.7913, 0.6983, 0.1045, 0.1071, 0.1115, 0.1052]): _vg.add([_i], _w, 'REPLACE')
_vg = ob_cylinder.vertex_groups.new(name='Bone.022')
for _i, _w in zip([123, 124, 125, 126, 127, 128, 129, 130, 131, 132, 386, 387, 388, 389, 390, 391, 392, 393, 394, 395, 396, 397], [0.004679, 0.09688, 0.196, 0.6063, 0.7882, 0.7811, 0.8011, 0.06527, 0.06745, 0.06932, 0.07382, 0.08181, 0.1181, 0.2229, 0.7927, 0.7842, 0.7661, 0.7625, 0.06502, 0.06474, 0.06771, 0.07742]): _vg.add([_i], _w, 'REPLACE')
_vg = ob_cylinder.vertex_groups.new(name='Bone.023')
for _i, _w in zip([127, 128, 129, 130, 131, 132, 133, 134, 135, 136, 390, 391, 392, 393, 394, 395, 396, 397, 398, 399, 400], [0.09283, 0.1041, 0.1121, 0.8753, 0.8629, 0.8613, 0.2006, 0.06757, 0.05692, 0.2406, 0.08802, 0.09297, 0.1044, 0.1132, 0.8803, 0.876, 0.8609, 0.8402, 0.2112, 0.08806, 0.07031]): _vg.add([_i], _w, 'REPLACE')
_vg = ob_cylinder.vertex_groups.new(name='Bone.024')
for _i, _w in zip([130, 131, 132, 133, 134, 135, 136, 394, 395, 396, 397, 398, 399, 400], [0.05014, 0.06063, 0.06153, 0.7822, 0.9265, 0.9376, 0.7388, 0.04049, 0.04906, 0.06096, 0.07119, 0.7706, 0.9041, 0.9233]): _vg.add([_i], _w, 'REPLACE')
_vg = ob_cylinder.vertex_groups.new(name='Bone.001_L')
for _i, _w in zip([0, 1, 2, 3, 4, 5, 6, 7, 8, 9, 10, 11, 12, 13, 14, 15, 16, 17, 18, 19, 20, 21, 22, 23, 24, 25, 26, 27, 28, 29, 31, 32, 33, 34, 35, 38, 39, 40, 41, 44, 45, 46, 47, 48, 49, 50, 51, 52, 53, 54, 55, 56, 57, 58, 59, 60, 61, 62, 63, 64, 65, 66, 67, 68, 69, 70, 71, 72, 73, 74, 75, 76, 77, 78, 79, 80, 81, 82, 83, 84, 85, 86, 87, 88, 89, 90, 91, 92, 93, 94, 95, 96, 97, 98, 99, 100, 101, 102, 103, 104, 105, 106, 107, 108, 109, 110, 111, 112, 113, 114, 115, 116, 117, 118, 119, 137, 138, 139, 140, 141, 142, 143, 144, 145, 146, 147, 148, 149, 150, 151, 152, 167, 168, 169, 170, 171, 172, 173, 174, 175, 176, 177, 182, 183, 184, 185, 186, 187, 188, 189, 190, 191, 192, 193, 194, 195, 196, 197, 198, 199, 200, 201, 202, 203, 204, 205, 244, 245, 246, 247, 248, 249, 250, 251, 252, 253, 254, 255, 256, 257, 258, 259, 260, 261, 262, 263, 264, 265, 266, 267, 268, 269, 270, 271, 272, 273, 274, 275, 276, 277, 278, 279, 280, 281, 282, 285, 286, 287, 288, 289, 290, 294, 295, 296, 297, 298, 301, 302, 303, 305, 306, 307, 308, 309, 310, 311, 312, 313, 314, 315, 316, 317, 318, 319, 320, 321, 322, 323, 324, 325, 326, 327, 328, 329, 330, 331, 332, 333, 334, 335, 336, 337, 338, 339, 340, 341, 342, 343, 344, 345, 346, 347, 348, 349, 350, 351, 352, 353, 354, 355, 356, 357, 358, 359, 360, 361, 362, 363, 364, 365, 366, 367, 368, 369, 370, 371, 372, 373, 374, 375, 376, 377, 378, 379, 380, 382, 383, 401, 402, 403, 404, 405, 406, 407, 408, 409, 410, 411, 412, 413, 414, 415, 416, 431, 432, 433, 434, 435, 436, 437, 438, 439, 440, 441, 446, 447, 448, 449, 450, 451, 452, 453, 454, 455, 456, 457, 458, 459, 460, 461, 462, 463, 464, 465, 466, 467, 468, 469, 511, 512, 513, 514, 515, 516, 517, 518, 519, 520, 521, 522, 523, 524], [0.0, 0.0, 0.0, 0.0, 0.0, 0.0, 0.0, 0.0, 0.0, 0.0, 0.0, 0.0, 0.0, 0.0, 0.0, 0.0, 0.0, 0.0, 0.0, 0.0, 0.0, 0.0, 0.0, 0.0, 0.0, 0.0, 0.0, 0.0, 0.0, 0.0, 0.0, 0.0, 0.0, 0.0, 0.0, 0.0, 0.0, 0.0, 0.0, 0.0, 0.0, 0.0, 0.0, 0.0, 0.0, 0.0, 0.0, 0.0, 0.0, 0.0, 0.0, 0.0, 0.0, 0.0, 0.0, 0.0, 0.0, 0.0, 0.0, 0.0, 0.0, 0.0, 0.0, 0.0, 0.0, 0.0, 0.0, 0.0, 0.0, 0.0, 0.0, 0.0, 0.0, 0.0, 0.0, 0.0, 0.0, 0.0, 0.0, 0.0, 0.0, 0.0, 0.0, 0.0, 0.0, 0.0, 0.0, 0.0, 0.0, 0.0, 0.0, 0.0, 0.0, 0.0, 0.0, 0.0, 0.0, 0.0, 0.0, 0.0, 0.0, 0.0, 0.0, 0.0, 0.0, 0.0, 0.0, 0.0, 0.0, 0.0, 0.0, 0.0, 0.0, 0.0, 0.0, 0.0, 0.0, 0.0, 0.0, 0.0, 0.0, 0.0, 0.0, 0.0, 0.0, 0.0, 0.0, 0.0, 0.0, 0.0, 0.0, 0.0, 0.0, 0.0, 0.0, 0.0, 0.0, 0.0, 0.0, 0.0, 0.0, 0.0, 0.0, 0.0, 0.0, 0.0, 0.0, 0.0, 0.0, 0.0, 0.0, 0.0, 0.0, 0.0, 0.0, 0.0, 0.0, 0.0, 0.0, 0.0, 0.0, 0.0, 0.0, 0.0, 0.0, 0.0, 0.0, 0.0, 0.0, 0.0, 0.0, 0.0, 0.0, 0.0, 0.0, 0.0, 0.0, 0.0, 0.0, 0.0, 0.0, 0.0, 0.0, 0.0, 0.0, 0.0, 0.0, 0.0, 0.0, 0.0, 0.0, 0.0, 0.0, 0.0, 0.0, 0.0, 0.0, 0.0, 0.0, 0.0, 0.0, 0.0, 0.0, 0.0, 0.0, 0.0, 0.0, 0.0, 0.0, 0.0, 0.0, 0.0, 0.0, 0.0, 0.0, 0.0, 0.0, 0.0, 0.0, 0.0, 0.0, 0.0, 0.0, 0.0, 0.0, 0.0, 0.0, 0.0, 0.0, 0.0, 0.0, 0.0, 0.0, 0.0, 0.0, 0.0, 0.0, 0.0, 0.0, 0.0, 0.0, 0.0, 0.0, 0.0, 0.0, 0.0, 0.0, 0.0, 0.0, 0.0, 0.0, 0.0, 0.0, 0.0, 0.0, 0.0, 0.0, 0.0, 0.0, 0.0, 0.0, 0.0, 0.0, 0.0, 0.0, 0.0, 0.0, 0.0, 0.0, 0.0, 0.0, 0.0, 0.0, 0.0, 0.0, 0.0, 0.0, 0.0, 0.0, 0.0, 0.0, 0.0, 0.0, 0.0, 0.0, 0.0, 0.0, 0.0, 0.0, 0.0, 0.0, 0.0, 0.0, 0.0, 0.0, 0.0, 0.0, 0.0, 0.0, 0.0, 0.0, 0.0, 0.0, 0.0, 0.0, 0.0, 0.0, 0.0, 0.0, 0.0, 0.0, 0.0, 0.0, 0.0, 0.0, 0.0, 0.0, 0.0, 0.0, 0.0, 0.0, 0.0, 0.0, 0.0, 0.0, 0.0, 0.0, 0.0, 0.0, 0.0, 0.0, 0.0, 0.0, 0.0, 0.0, 0.0, 0.0, 0.0, 0.0, 0.0, 0.0, 0.0, 0.0, 0.0, 0.0, 0.0, 0.0, 0.0, 0.0, 0.0, 0.0, 0.0, 0.0, 0.0, 0.0, 0.0, 0.0, 0.0, 0.0, 0.0, 0.0, 0.0]): _vg.add([_i], _w, 'REPLACE')
_vg = ob_cylinder.vertex_groups.new(name='Bone.001_L.001')
for _i, _w in zip([6, 8, 10, 15, 16, 22, 23, 137, 138, 139, 140, 141, 142, 143, 144, 145, 146, 167, 168, 170, 171, 172, 173, 174, 175, 258, 274, 516, 517], [0.02964, 0.1088, 0.1569, 0.003687, 0.07231, 0.006762, 0.08469, 0.9263, 0.8627, 0.8946, 0.8653, 0.536, 0.5003, 0.1502, 0.1299, 0.06591, 0.06009, 0.068, 0.06883, 0.9023, 0.9514, 0.4569, 0.7731, 0.01024, 0.02565, 0.02167, 0.01187, 0.004146, 0.01551]): _vg.add([_i], _w, 'REPLACE')
_vg = ob_cylinder.vertex_groups.new(name='Bone.001_L.002')
for _i, _w in zip([138, 139, 140, 141, 142, 143, 144, 145, 146, 147, 148, 149, 150, 151, 152, 153, 154, 162, 163, 164, 170, 172, 173, 174, 175, 176, 177, 178, 179, 180, 181, 528, 529, 530, 533, 534], [0.05652, 0.01532, 0.01992, 0.4619, 0.4959, 0.8466, 0.8659, 0.934, 0.941, 0.9852, 0.9913, 0.9926, 1.004, 0.9702, 0.964, 0.7739, 0.7987, 0.507, 0.5427, 0.01624, 0.03005, 0.5408, 0.2257, 0.9685, 0.9615, 0.9774, 0.9912, 0.07648, 0.05611, 0.09198, 0.09773, 0.4863, 0.5186, 0.02966, 0.09329, 0.09453]): _vg.add([_i], _w, 'REPLACE')
_vg = ob_cylinder.vertex_groups.new(name='Bone.001_L.003')
for _i, _w in zip([151, 152, 153, 154, 155, 156, 157, 158, 159, 160, 161, 162, 163, 164, 165, 166, 178, 179, 180, 181, 525, 526, 527, 528, 529, 530, 531, 532, 533, 534], [0.008281, 0.02157, 0.2259, 0.2012, 0.9919, 0.9758, 0.9983, 0.9901, 0.9969, 0.9946, 0.9855, 0.493, 0.4572, 0.9669, 0.9969, 0.9835, 0.9235, 0.9439, 0.908, 0.9023, 0.9956, 0.994, 0.983, 0.5137, 0.4813, 0.9602, 0.996, 0.9833, 0.9067, 0.9055]): _vg.add([_i], _w, 'REPLACE')
_vg = ob_cylinder.vertex_groups.new(name='Bone.001_R')
for _i, _w in zip([0, 1, 2, 3, 4, 5, 6, 7, 8, 9, 10, 11, 12, 13, 14, 15, 16, 17, 18, 19, 20, 21, 22, 23, 24, 25, 26, 27, 28, 29, 31, 32, 33, 34, 35, 38, 39, 40, 41, 44, 45, 46, 48, 49, 50, 51, 52, 53, 54, 55, 56, 57, 58, 59, 60, 61, 62, 63, 64, 65, 66, 67, 68, 69, 70, 71, 72, 73, 74, 75, 76, 77, 78, 79, 80, 81, 82, 83, 84, 85, 86, 87, 88, 89, 90, 91, 92, 93, 94, 95, 96, 97, 98, 99, 100, 101, 102, 103, 104, 105, 106, 107, 108, 109, 110, 111, 112, 113, 114, 115, 137, 138, 139, 140, 141, 142, 143, 144, 145, 146, 147, 148, 149, 150, 151, 152, 167, 168, 169, 170, 171, 172, 173, 174, 175, 176, 177, 182, 183, 184, 185, 186, 187, 188, 189, 190, 191, 192, 193, 194, 195, 196, 197, 198, 199, 200, 201, 202, 203, 204, 205, 244, 245, 246, 247, 248, 249, 250, 251, 252, 253, 254, 255, 256, 257, 258, 259, 260, 261, 262, 263, 264, 265, 266, 267, 268, 269, 270, 271, 272, 273, 274, 275, 276, 277, 278, 279, 280, 281, 282, 285, 286, 287, 288, 289, 290, 294, 295, 296, 297, 298, 301, 302, 303, 305, 306, 307, 308, 309, 310, 311, 312, 313, 314, 315, 316, 317, 318, 319, 320, 321, 322, 323, 324, 325, 326, 327, 328, 329, 330, 331, 332, 333, 334, 335, 336, 337, 338, 339, 340, 341, 342, 343, 344, 345, 346, 347, 348, 349, 350, 351, 352, 353, 354, 355, 356, 357, 358, 359, 360, 361, 362, 363, 364, 365, 366, 367, 368, 369, 370, 371, 372, 373, 374, 375, 376, 377, 401, 402, 403, 404, 405, 406, 407, 408, 409, 410, 411, 412, 413, 414, 415, 416, 431, 432, 433, 434, 435, 436, 437, 438, 439, 440, 441, 446, 447, 448, 449, 450, 451, 452, 453, 454, 455, 456, 457, 458, 459, 460, 461, 462, 463, 464, 465, 466, 467, 468, 469, 511, 512, 513, 514, 515, 516, 517, 518, 519, 520, 521, 522, 523, 524], [0.0, 0.0, 0.0, 0.0, 0.0, 0.0, 0.0, 0.0, 0.0, 0.0, 0.0, 0.0, 0.0, 0.0, 0.0, 0.0, 0.0, 0.0, 0.0, 0.0, 0.0, 0.0, 0.0, 0.0, 0.0, 0.0, 0.0, 0.0, 0.0, 0.0, 0.0, 0.0, 0.0, 0.0, 0.0, 0.0, 0.0, 0.0, 0.0, 0.0, 0.0, 0.0, 0.0, 0.0, 0.0, 0.0, 0.0, 0.0, 0.0, 0.0, 0.0, 0.0, 0.0, 0.0, 0.0, 0.0, 0.0, 0.0, 0.0, 0.0, 0.0, 0.0, 0.0, 0.0, 0.0, 0.0, 0.0, 0.0, 0.0, 0.0, 0.0, 0.0, 0.0, 0.0, 0.0, 0.0, 0.0, 0.0, 0.0, 0.0, 0.0, 0.0, 0.0, 0.0, 0.0, 0.0, 0.0, 0.0, 0.0, 0.0, 0.0, 0.0, 0.0, 0.0, 0.0, 0.0, 0.0, 0.0, 0.0, 0.0, 0.0, 0.0, 0.0, 0.0, 0.0, 0.0, 0.0, 0.0, 0.0, 0.0, 0.0, 0.0, 0.0, 0.0, 0.0, 0.0, 0.0, 0.0, 0.0, 0.0, 0.0, 0.0, 0.0, 0.0, 0.0, 0.0, 0.0, 0.0, 0.0, 0.0, 0.0, 0.0, 0.0, 0.0, 0.0, 0.0, 0.0, 0.0, 0.0, 0.0, 0.0, 0.0, 0.0, 0.0, 0.0, 0.0, 0.0, 0.0, 0.0, 0.0, 0.0, 0.0, 0.0, 0.0, 0.0, 0.0, 0.0, 0.0, 0.0, 0.0, 0.0, 0.0, 0.0, 0.0, 0.0, 0.0, 0.0, 0.0, 0.0, 0.0, 0.0, 0.0, 0.0, 0.0, 0.0, 0.0, 0.0, 0.0, 0.0, 0.0, 0.0, 0.0, 0.0, 0.0, 0.0, 0.0, 0.0, 0.0, 0.0, 0.0, 0.0, 0.0, 0.0, 0.0, 0.0, 0.0, 0.0, 0.0, 0.0, 0.0, 0.0, 0.0, 0.0, 0.0, 0.0, 0.0, 0.0, 0.0, 0.0, 0.0, 0.0, 0.0, 0.0, 0.0, 0.0, 0.0, 0.0, 0.0, 0.0, 0.0, 0.0, 0.0, 0.0, 0.0, 0.0, 0.0, 0.0, 0.0, 0.0, 0.0, 0.0, 0.0, 0.0, 0.0, 0.0, 0.0, 0.0, 0.0, 0.0, 0.0, 0.0, 0.0, 0.0, 0.0, 0.0, 0.0, 0.0, 0.0, 0.0, 0.0, 0.0, 0.0, 0.0, 0.0, 0.0, 0.0, 0.0, 0.0, 0.0, 0.0, 0.0, 0.0, 0.0, 0.0, 0.0, 0.0, 0.0, 0.0, 0.0, 0.0, 0.0, 0.0, 0.0, 0.0, 0.0, 0.0, 0.0, 0.0, 0.0, 0.0, 0.0, 0.0, 0.0, 0.0, 0.0, 0.0, 0.0, 0.0, 0.0, 0.0, 0.0, 0.0, 0.0, 0.0, 0.0, 0.0, 0.0, 0.0, 0.0, 0.0, 0.0, 0.0, 0.0, 0.0, 0.0, 0.0, 0.0, 0.0, 0.0, 0.0, 0.0, 0.0, 0.0, 0.0, 0.0, 0.0, 0.0, 0.0, 0.0, 0.0, 0.0, 0.0, 0.0, 0.0, 0.0, 0.0, 0.0, 0.0, 0.0, 0.0, 0.0, 0.0, 0.0, 0.0, 0.0, 0.0, 0.0, 0.0, 0.0, 0.0, 0.0, 0.0, 0.0, 0.0, 0.0, 0.0, 0.0, 0.0, 0.0, 0.0, 0.0, 0.0]): _vg.add([_i], _w, 'REPLACE')
_vg = ob_cylinder.vertex_groups.new(name='Bone.001_R.001')
for _i, _w in zip([252, 254, 256, 258, 264, 265, 272, 273, 274, 401, 402, 403, 404, 405, 406, 407, 408, 409, 410, 432, 433, 434, 435, 436, 437, 438, 439, 523, 524], [0.03025, 0.1093, 0.1567, 0.02157, 0.005041, 0.07237, 0.004802, 0.0843, 0.01159, 0.9253, 0.8632, 0.8943, 0.866, 0.5349, 0.4998, 0.1501, 0.1286, 0.06727, 0.06051, 0.0677, 0.06723, 0.9039, 0.9502, 0.4569, 0.7672, 0.00983, 0.03009, 0.004457, 0.01562]): _vg.add([_i], _w, 'REPLACE')
_vg = ob_cylinder.vertex_groups.new(name='Bone.001_R.002')
for _i, _w in zip([402, 403, 404, 405, 406, 407, 408, 409, 410, 411, 412, 413, 414, 415, 416, 419, 420, 426, 427, 428, 434, 436, 437, 438, 439, 440, 441, 442, 443, 444, 445, 537, 538, 539, 540, 543, 544], [0.05634, 0.01535, 0.01946, 0.4628, 0.4964, 0.8466, 0.8673, 0.9326, 0.9405, 0.984, 0.9913, 0.9927, 1.005, 0.9703, 0.965, 0.7943, 0.7755, 0.4991, 0.5442, 0.007653, 0.02873, 0.5408, 0.2315, 0.9689, 0.9592, 0.9782, 0.9909, 0.07258, 0.05993, 0.09291, 0.09823, 0.01705, 0.4782, 0.5149, 0.01164, 0.1011, 0.08617]): _vg.add([_i], _w, 'REPLACE')
_vg = ob_cylinder.vertex_groups.new(name='Bone.001_R.003')
for _i, _w in zip([415, 416, 417, 418, 419, 420, 421, 422, 423, 424, 425, 426, 427, 428, 429, 430, 442, 443, 444, 445, 535, 536, 537, 538, 539, 540, 541, 542, 543, 544], [0.008054, 0.01965, 0.9914, 0.9772, 0.2056, 0.2243, 0.9983, 0.9909, 0.9971, 0.995, 0.9798, 0.5009, 0.4557, 0.9712, 0.9959, 0.985, 0.9274, 0.9401, 0.9071, 0.9018, 0.9955, 0.9939, 0.9665, 0.5218, 0.4851, 0.9692, 0.9957, 0.9842, 0.8989, 0.9138]): _vg.add([_i], _w, 'REPLACE')
_vg = ob_cylinder.vertex_groups.new(name='Bone_L')
for _i, _w in zip([5, 7, 9, 11, 80, 81, 82, 83, 84, 85, 86, 87, 88, 89, 90, 91, 92, 93, 94, 95, 96, 97, 98, 99, 100, 101, 102, 103, 104, 105, 106, 107, 108, 109, 110, 111, 112, 113, 114, 115, 116, 117, 118, 119, 120, 121, 122, 123, 124, 125, 126, 127, 128, 129, 130, 131, 132, 133, 134, 135, 136, 182, 183, 184, 185, 186, 187, 188, 189, 259, 329, 330, 335, 336, 337, 338, 339, 340, 343, 344, 346, 347, 348, 349, 350, 351, 352, 354, 355, 356, 357, 358, 359, 360, 361, 362, 363, 364, 365, 366, 367, 368, 369, 370, 371, 372, 373, 374, 375, 376, 377, 378, 379, 380, 381, 382, 383, 384, 385, 386, 387, 388, 389, 390, 391, 392, 393, 394, 395, 396, 397, 398, 399, 400], [0.0196, 0.05049, 0.05753, 0.05368, 0.02051, 0.04264, 0.07046, 0.1252, 0.1579, 0.1671, 0.1058, 0.153, 0.2798, 0.5849, 0.6822, 0.6706, 0.6868, 0.5413, 0.8479, 0.3198, 0.3895, 0.6225, 0.7385, 0.7098, 0.8512, 0.6914, 0.6895, 0.6247, 0.3488, 0.4078, 0.5411, 0.5793, 0.5373, 0.4981, 0.4425, 0.3822, 0.3828, 0.3881, 0.3403, 0.3324, 0.334, 0.3198, 0.317, 0.3176, 0.3146, 0.3137, 0.3139, 0.3133, 0.3131, 0.3132, 0.313, 0.313, 0.313, 0.313, 0.3129, 0.3129, 0.3129, 0.3129, 0.3129, 0.3129, 0.3129, 0.09265, 0.1082, 0.03996, 0.05873, 0.007226, 0.02226, 0.05097, 0.05474, 0.01382, 0.009277, 0.0005517, 0.005967, 0.08537, 0.08763, 0.0776, 0.06336, 0.01995, 0.02349, 0.2265, 0.01849, 0.2922, 0.2937, 0.2763, 0.2365, 0.09477, 0.03589, 0.0295, 0.3055, 0.3195, 0.08953, 0.07175, 0.09419, 0.3034, 0.2961, 0.2511, 0.1696, 0.137, 0.1292, 0.1872, 0.2129, 0.2464, 0.2747, 0.2335, 0.258, 0.2942, 0.3167, 0.3055, 0.2918, 0.2965, 0.3079, 0.3118, 0.3084, 0.309, 0.3116, 0.3127, 0.312, 0.3121, 0.3126, 0.3129, 0.3127, 0.3127, 0.3128, 0.3129, 0.3128, 0.3128, 0.3129, 0.3129, 0.3129, 0.3129, 0.3129, 0.3129, 0.3129, 0.3129]): _vg.add([_i], _w, 'REPLACE')
_vg = ob_cylinder.vertex_groups.new(name='Bone_L.001')
for _i, _w in zip([84, 88, 89, 90, 91, 92, 93, 94, 97, 98, 99, 100, 101, 102, 103, 107, 108, 109, 110, 111, 112, 113, 114, 115, 116, 117, 118, 119, 120, 121, 122, 123, 124, 125, 126, 127, 128, 129, 130, 131, 132, 133, 134, 135, 136, 182, 183, 184, 185, 186, 187, 188, 189, 190, 191, 192, 193, 194, 195, 196, 197, 198, 199, 200, 201, 202, 203, 204, 205, 212, 213, 344, 360, 367, 368, 371, 372, 373, 374, 375, 376, 377, 378, 379, 380, 381, 382, 383, 384, 385, 386, 387, 388, 389, 390, 391, 392, 393, 394, 395, 396, 397, 398, 399, 400], [0.0005624, 0.005259, 0.06852, 0.1839, 0.1001, 0.1003, 0.4124, 0.05838, 0.01912, 0.08791, 0.2285, 0.05837, 0.06427, 0.1239, 0.1629, 0.02821, 0.06061, 0.0725, 0.07777, 0.06661, 0.02599, 0.05562, 0.05773, 0.03213, 0.04198, 0.04138, 0.03262, 0.03474, 0.03461, 0.03261, 0.03303, 0.03301, 0.03257, 0.03267, 0.03267, 0.03256, 0.03259, 0.03259, 0.03256, 0.03256, 0.03256, 0.03256, 0.03256, 0.03256, 0.03255, 0.8876, 0.8677, 0.9374, 0.9254, 0.9612, 0.9519, 0.935, 0.923, 0.8863, 0.8939, 0.8796, 0.8498, 0.9265, 0.8622, 0.9225, 0.9057, 0.1366, 0.1411, 0.1631, 0.1488, 0.4503, 0.22, 0.5102, 0.464, 0.01229, 0.008029, 0.005691, 0.05343, 0.006495, 0.0239, 0.01354, 0.03645, 0.05009, 0.02167, 0.0213, 0.02774, 0.0354, 0.03022, 0.02999, 0.03149, 0.03329, 0.03212, 0.03206, 0.03236, 0.03274, 0.03244, 0.03242, 0.0325, 0.0326, 0.03252, 0.03251, 0.03254, 0.03257, 0.03255, 0.03254, 0.03255, 0.03256, 0.03255, 0.03255, 0.03256]): _vg.add([_i], _w, 'REPLACE')
_vg = ob_cylinder.vertex_groups.new(name='Bone_L.002')
for _i, _w in zip([190, 191, 192, 193, 194, 195, 196, 197, 198, 199, 200, 201, 202, 203, 204, 205, 206, 207, 208, 209, 210, 211, 212, 213, 214, 215, 216, 217, 218, 219, 220, 221, 222, 223, 224, 226, 227, 228, 229, 230, 231, 232, 233], [0.1041, 0.09678, 0.1212, 0.147, 0.07368, 0.1352, 0.07475, 0.09063, 0.8612, 0.8544, 0.8371, 0.8511, 0.5498, 0.7805, 0.4898, 0.5366, 0.9293, 0.9029, 0.9851, 0.9773, 0.9957, 0.9959, 0.9677, 0.9722, 0.5585, 0.5298, 0.9642, 0.9198, 0.9524, 0.8796, 0.8359, 0.7538, 0.1942, 0.1951, 0.01574, 0.8286, 0.6284, 0.408, 0.1515, 0.6802, 0.8245, 0.5424, 0.3493]): _vg.add([_i], _w, 'REPLACE')
_vg = ob_cylinder.vertex_groups.new(name='Bone_L.003')
for _i, _w in zip([206, 207, 209, 214, 215, 216, 217, 218, 219, 220, 221, 222, 223, 224, 225, 226, 227, 228, 229, 230, 231, 232, 233, 234, 235], [0.06859, 0.09693, 0.003573, 0.4415, 0.4704, 0.0185, 0.07988, 0.03899, 0.1243, 0.164, 0.2475, 0.8056, 0.8049, 0.9671, 0.979, 0.1711, 0.3735, 0.5924, 0.8487, 0.3196, 0.1749, 0.4574, 0.6506, 1.006, 0.9908]): _vg.add([_i], _w, 'REPLACE')
_vg = ob_cylinder.vertex_groups.new(name='Bone_R')
for _i, _w in zip([80, 85, 86, 87, 88, 91, 92, 94, 95, 96, 97, 98, 99, 100, 101, 102, 103, 104, 105, 106, 107, 108, 109, 110, 111, 112, 113, 114, 115, 116, 117, 118, 119, 120, 121, 122, 123, 124, 125, 126, 127, 128, 129, 130, 131, 132, 133, 134, 135, 136, 249, 251, 253, 255, 257, 259, 329, 330, 331, 332, 333, 334, 335, 336, 337, 338, 339, 340, 341, 342, 343, 344, 345, 346, 347, 348, 349, 350, 351, 352, 353, 354, 355, 356, 357, 358, 359, 360, 361, 362, 363, 364, 365, 366, 367, 368, 369, 370, 371, 372, 373, 374, 375, 376, 377, 378, 379, 380, 381, 382, 383, 384, 385, 386, 387, 388, 389, 390, 391, 392, 393, 394, 395, 396, 397, 398, 399, 400, 446, 447, 448, 449, 450, 451, 452, 453], [0.002555, 0.04575, 0.08066, 0.06698, 0.02827, 0.07783, 0.02051, 0.07032, 0.2863, 0.2485, 0.1193, 0.06161, 0.005823, 0.07484, 0.1346, 0.1139, 0.1336, 0.3488, 0.3038, 0.2383, 0.2258, 0.2704, 0.2933, 0.3094, 0.3553, 0.4175, 0.4087, 0.434, 0.4616, 0.4567, 0.466, 0.4743, 0.4727, 0.4748, 0.4769, 0.4765, 0.4769, 0.4774, 0.4773, 0.4774, 0.4775, 0.4774, 0.4775, 0.4775, 0.4775, 0.4775, 0.4775, 0.4775, 0.4775, 0.4775, 4.746e-05, 0.02164, 0.05217, 0.06131, 0.06219, 0.04337, 0.0113, 0.02273, 0.04524, 0.07199, 0.127, 0.1635, 0.1868, 0.1383, 0.09051, 0.109, 0.1571, 0.2844, 0.5743, 0.6907, 0.7113, 0.5025, 0.5512, 0.8843, 0.6017, 0.3028, 0.3298, 0.4012, 0.6453, 0.758, 0.7296, 0.8875, 0.608, 0.3491, 0.7333, 0.7386, 0.6698, 0.4285, 0.3985, 0.473, 0.6278, 0.6849, 0.7129, 0.6244, 0.5626, 0.505, 0.5305, 0.5759, 0.5323, 0.4848, 0.4581, 0.4904, 0.5024, 0.4932, 0.4786, 0.48, 0.4828, 0.4812, 0.4779, 0.478, 0.4785, 0.4783, 0.4776, 0.4776, 0.4778, 0.4777, 0.4776, 0.4776, 0.4776, 0.4776, 0.4775, 0.4775, 0.4776, 0.4776, 0.4775, 0.4775, 0.4775, 0.4775, 0.09531, 0.113, 0.0436, 0.06071, 0.01054, 0.02324, 0.05354, 0.0577]): _vg.add([_i], _w, 'REPLACE')
_vg = ob_cylinder.vertex_groups.new(name='Bone_R.001')
for _i, _w in zip([110, 111, 113, 114, 115, 116, 117, 118, 119, 120, 121, 122, 123, 124, 125, 126, 127, 128, 129, 130, 131, 132, 133, 134, 135, 136, 334, 335, 340, 341, 342, 343, 344, 345, 346, 351, 352, 353, 354, 357, 358, 359, 360, 364, 365, 366, 367, 368, 370, 371, 372, 373, 374, 375, 376, 377, 378, 379, 380, 381, 382, 383, 384, 385, 386, 387, 388, 389, 390, 391, 392, 393, 394, 395, 396, 397, 398, 399, 400, 446, 447, 448, 449, 450, 451, 452, 453, 454, 455, 456, 457, 458, 459, 460, 461, 462, 463, 464, 465, 466, 467, 468, 469, 476, 477], [0.002083, 0.02027, 0.008896, 0.02904, 0.0193, 0.02398, 0.03101, 0.02723, 0.02835, 0.03, 0.02911, 0.02935, 0.02969, 0.02946, 0.02952, 0.0296, 0.02954, 0.02955, 0.02958, 0.02957, 0.02957, 0.02958, 0.02957, 0.02957, 0.02958, 0.02957, 0.004482, 0.0004599, 0.007802, 0.08381, 0.1839, 0.1002, 0.005776, 0.4011, 0.05817, 0.01704, 0.08463, 0.2258, 0.05797, 0.06315, 0.124, 0.1645, 0.0539, 0.02098, 0.05726, 0.08113, 0.08385, 0.06929, 0.03536, 0.05759, 0.05049, 0.04063, 0.02179, 0.03285, 0.03811, 0.0358, 0.02807, 0.03026, 0.03139, 0.0311, 0.0293, 0.02972, 0.02996, 0.02992, 0.0295, 0.02961, 0.02967, 0.02966, 0.02955, 0.02958, 0.02961, 0.02961, 0.02957, 0.02958, 0.02958, 0.02958, 0.02958, 0.02958, 0.02958, 0.8866, 0.8677, 0.9355, 0.926, 0.9599, 0.9531, 0.9347, 0.9239, 0.8848, 0.8944, 0.8774, 0.852, 0.9244, 0.8648, 0.9223, 0.9068, 0.1384, 0.1399, 0.1669, 0.1459, 0.4501, 0.2171, 0.5101, 0.4636, 0.01215, 0.007313]): _vg.add([_i], _w, 'REPLACE')
_vg = ob_cylinder.vertex_groups.new(name='Bone_R.002')
for _i, _w in zip([454, 455, 456, 457, 458, 459, 460, 461, 462, 463, 464, 465, 466, 467, 468, 469, 470, 471, 472, 473, 474, 475, 476, 477, 478, 479, 480, 481, 482, 483, 484, 485, 486, 487, 488, 489, 490, 493, 494, 495, 496, 497, 498, 499, 500], [0.1054, 0.09633, 0.1232, 0.1448, 0.07574, 0.1326, 0.07494, 0.0896, 0.8592, 0.8555, 0.8333, 0.8539, 0.55, 0.7835, 0.49, 0.5372, 0.9242, 0.9005, 0.9825, 0.9745, 0.995, 0.9947, 0.9679, 0.9737, 0.0152, 0.1104, 0.1829, 0.4668, 0.4606, 0.9634, 0.897, 0.9509, 0.8542, 0.7764, 0.7176, 0.1562, 0.1773, 0.844, 0.5103, 0.2567, 0.05965, 0.5288, 0.8072, 0.247, 0.08774]): _vg.add([_i], _w, 'REPLACE')
_vg = ob_cylinder.vertex_groups.new(name='Bone_R.003')
for _i, _w in zip([470, 471, 473, 478, 479, 480, 481, 482, 483, 484, 485, 486, 487, 488, 489, 490, 491, 492, 493, 494, 495, 496, 497, 498, 499, 500, 501, 502], [0.07362, 0.09933, 0.009191, 0.9674, 0.8897, 0.8172, 0.5332, 0.5392, 0.01997, 0.1026, 0.04205, 0.1495, 0.2235, 0.2835, 0.8436, 0.8227, 0.9782, 0.9868, 0.1556, 0.4906, 0.7435, 0.9404, 0.4712, 0.1921, 0.753, 0.9122, 1.0, 1.03]): _vg.add([_i], _w, 'REPLACE')
_vg = ob_cylinder.vertex_groups.new(name='Bone.004_L')
for _i, _w in zip([18, 24, 25, 26, 30, 31, 32, 33, 34, 36, 37, 38, 39, 40, 41, 42, 43, 44, 45, 46, 47, 48, 49, 50, 51, 52, 53, 54, 55, 56, 57, 58, 59, 60, 61, 62, 63, 64, 65, 66, 67, 68, 69, 70, 71, 72, 73, 74, 75, 76, 77, 78, 79, 236, 237, 238, 239, 275, 283, 284, 291, 292, 295, 296, 297, 298, 299, 301, 302, 303, 304, 305, 306, 307, 308, 309, 310, 311, 312, 313, 314, 315, 316, 317, 318, 319, 320, 321, 322, 323, 324, 325, 326, 327, 328], [0.03146, 0.08707, 0.07743, 0.02728, 0.6403, 0.629, 0.2873, 0.1111, 0.04433, 0.6796, 0.4916, 0.731, 0.5106, 0.1914, 0.1059, 0.7979, 0.5117, 0.7155, 0.2213, 0.2611, 0.7384, 0.6918, 0.612, 0.2873, 0.2947, 0.5645, 0.3922, 0.2797, 0.2963, 0.3879, 0.3149, 0.2789, 0.2976, 0.2976, 0.2792, 0.29, 0.3017, 0.3031, 0.2988, 0.3039, 0.3072, 0.3078, 0.3075, 0.3089, 0.3097, 0.3099, 0.31, 0.3102, 0.3103, 0.3104, 0.3104, 0.3103, 0.3101, 0.05381, 0.08668, 0.05406, 0.0667, 0.03431, 0.2255, 0.05627, 0.269, 0.03834, 0.001371, 0.03461, 0.06582, 0.0751, 0.03413, 0.00853, 0.1345, 0.2448, 0.1344, 0.09518, 0.1071, 0.2399, 0.2876, 0.1867, 0.1864, 0.2767, 0.2984, 0.2295, 0.2518, 0.2963, 0.3036, 0.2931, 0.2996, 0.3088, 0.3084, 0.3044, 0.3075, 0.3107, 0.3102, 0.3086, 0.3098, 0.3105, 0.3104]): _vg.add([_i], _w, 'REPLACE')
_vg = ob_cylinder.vertex_groups.new(name='Bone.004_L.001')
for _i, _w in zip([30, 31, 32, 36, 37, 38, 39, 42, 43, 44, 47, 48, 49, 236, 237, 238, 239, 283, 291], [0.06597, 0.06921, 0.009881, 0.1331, 0.4776, 0.1144, 0.04651, 0.04208, 0.4876, 0.1173, 0.02191, 0.0831, 0.003183, 0.4525, 0.8453, 0.1032, 0.8199, 0.004225, 0.03124]): _vg.add([_i], _w, 'REPLACE')
_vg = ob_cylinder.vertex_groups.new(name='Bone.004_L.002')
for _i, _w in zip([36, 42, 236, 237, 238, 239, 240, 241, 242, 243], [0.06636, 0.08856, 0.4839, 0.05881, 0.8372, 0.1098, 0.9993, 0.9951, 1.022, 0.9902]): _vg.add([_i], _w, 'REPLACE')
_vg = ob_cylinder.vertex_groups.new(name='Bone.004_R')
for _i, _w in zip([30, 31, 32, 33, 36, 39, 40, 41, 42, 44, 45, 46, 47, 48, 49, 50, 51, 52, 53, 54, 55, 56, 57, 58, 59, 60, 61, 62, 63, 64, 65, 66, 67, 68, 69, 70, 71, 72, 73, 74, 75, 76, 77, 78, 79, 268, 275, 276, 277, 278, 283, 284, 285, 286, 287, 288, 289, 291, 292, 293, 294, 295, 296, 297, 298, 299, 300, 301, 302, 303, 304, 305, 306, 307, 308, 309, 310, 311, 312, 313, 314, 315, 316, 317, 318, 319, 320, 321, 322, 323, 324, 325, 326, 327, 328, 503, 504, 505, 506], [0.1376, 0.02925, 0.0139, 0.01158, 0.09423, 0.06706, 0.08805, 0.08696, 0.05446, 0.06401, 0.3038, 0.2837, 0.1434, 0.1204, 0.1668, 0.3198, 0.3163, 0.2238, 0.281, 0.3344, 0.3269, 0.2707, 0.3193, 0.3386, 0.3304, 0.3333, 0.3444, 0.3398, 0.3344, 0.3379, 0.3395, 0.3371, 0.3356, 0.3375, 0.3373, 0.3366, 0.3363, 0.3369, 0.3368, 0.3367, 0.3366, 0.3366, 0.3366, 0.3368, 0.3369, 0.02286, 0.0656, 0.1062, 0.07836, 0.03143, 0.5721, 0.7202, 0.6391, 0.2704, 0.1167, 0.05244, 0.004687, 0.5698, 0.7319, 0.4933, 0.7064, 0.4275, 0.2253, 0.1278, 0.09212, 0.813, 0.5169, 0.7618, 0.4984, 0.3232, 0.7463, 0.738, 0.7075, 0.4177, 0.3344, 0.6188, 0.5633, 0.3738, 0.3335, 0.4495, 0.4321, 0.3439, 0.3306, 0.3494, 0.3487, 0.3318, 0.3317, 0.3411, 0.3401, 0.3346, 0.3345, 0.3377, 0.3372, 0.3361, 0.336, 0.05736, 0.09104, 0.05338, 0.06914]): _vg.add([_i], _w, 'REPLACE')
_vg = ob_cylinder.vertex_groups.new(name='Bone.004_R.001')
for _i, _w in zip([283, 284, 285, 286, 291, 292, 293, 294, 295, 299, 300, 301, 304, 305, 306, 503, 504, 505, 506], [0.004116, 0.06615, 0.07114, 0.01861, 0.03029, 0.1315, 0.4773, 0.1189, 0.06212, 0.03959, 0.4864, 0.1173, 0.02903, 0.07799, 0.01595, 0.4522, 0.8422, 0.09884, 0.8147]): _vg.add([_i], _w, 'REPLACE')
_vg = ob_cylinder.vertex_groups.new(name='Bone.004_R.002')
for _i, _w in zip([292, 299, 503, 504, 505, 506, 507, 508, 509, 510], [0.06581, 0.08734, 0.4849, 0.0604, 0.8436, 0.1132, 0.998, 0.9932, 1.002, 0.9793]): _vg.add([_i], _w, 'REPLACE')
_m = ob_cylinder.modifiers.new('Armature', 'ARMATURE')
_m = ob_cylinder.modifiers.new('Armature.001', 'ARMATURE')
_m.object = ob_armature
ob_lamp.location = (4.076, 1.005, 5.904)
ob_lamp.rotation_euler = (0.6503, 0.05522, 1.866)
ob_lamp.lock_rotations_4d = False
ob_lamp.empty_display_type = 'ARROWS'
ob_lamp.color = (0.0, 0.0, 0.0, 0.0)
ob_lamp.hide_viewport = True
ob_lamp.lineart.crease_threshold = 0.0
ob_camera.location = (7.481, -6.508, 5.344)
ob_camera.rotation_euler = (1.109, 0.01082, 0.8149)
ob_camera.lock_rotations_4d = False
ob_camera.empty_display_type = 'ARROWS'
ob_camera.color = (0.0, 0.0, 0.0, 0.0)
ob_camera.hide_viewport = True
ob_camera.display_type = 'WIRE'
ob_camera.lineart.crease_threshold = 0.0

# ---- collection membership
col_collection_1.objects.link(ob_armature)
col_collection_1.objects.link(ob_cylinder)
col_collection_1.objects.link(ob_lamp)
col_collection_1.objects.link(ob_camera)

# ---- scene / render settings (as saved in the file)
scene.camera = ob_camera
scene.frame_start = 0; scene.frame_end = 89; scene.frame_set(89)
scene.render.engine = 'BLENDER_EEVEE_NEXT'
scene.render.resolution_percentage = 50
scene.render.dither_intensity = 0.0
scene.cycles.use_denoising = False
scene.cycles.samples = 10
scene.cycles.sampling_pattern = 'TABULATED_SOBOL'
scene.cycles.light_sampling_threshold = 0.0
scene.cycles.use_adaptive_sampling = False
scene.cycles.use_light_tree = False
scene.cycles.blur_glossy = 0.0
scene.cycles.pixel_filter_type = 'GAUSSIAN'
scene.cycles.sample_clamp_indirect = 0.0
scene.view_settings.view_transform = 'Standard'
bpy.context.view_layer.update()
